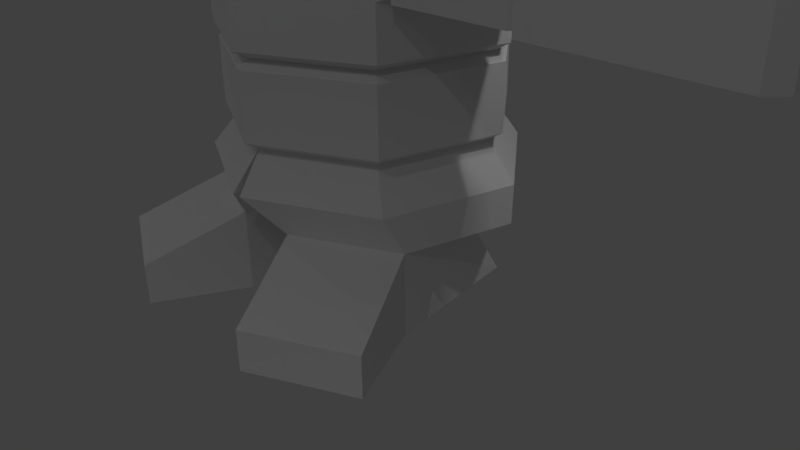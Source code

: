 # Source: Robot3.blend  (saved by Blender 2.77.0; exported with 4.5.12 LTS)
import bpy
from mathutils import Matrix  # noqa: F401  (used for matrix-valued properties, if any)

bpy.ops.wm.read_factory_settings(use_empty=True)
scene = bpy.context.scene
scene.name = 'Scene'

# ---- collections
col_collection_1 = bpy.data.collections.new('Collection 1'); scene.collection.children.link(col_collection_1)

# ---- materials (node trees are filled in below, after node groups)
mat_material = bpy.data.materials.new('Material')
mat_material.alpha_threshold = 0.0
mat_material.use_transparent_shadow = False
mat_material.roughness = 0.5
mat_material.line_color = (0.0, 0.0, 0.0, 1.0)

# ---- material node trees

# ---- world
world_world = bpy.data.worlds.new('World'); scene.world = world_world
world_world.color = (0.05088, 0.05088, 0.05088)
world_world.use_sun_shadow = False
world_world.sun_shadow_jitter_overblur = 0.0
world_world.cycles.sampling_method = 'MANUAL'

# ---- cameras
cam_camera = bpy.data.cameras.new('Camera')
cam_camera.clip_end = 100.0
cam_camera.lens = 35.0
cam_camera.sensor_width = 32.0
cam_camera.sensor_height = 18.0
cam_camera.ortho_scale = 7.314
cam_camera.dof.focus_distance = 0.0
cam_camera.dof.aperture_fstop = 128.0

# ---- lights
light_area_008 = bpy.data.lights.new('Area.008', 'AREA')
light_area_008.transmission_factor = 0.0
light_area_008.energy = 78.54
light_area_008.shadow_buffer_clip_start = 0.5
light_area_008.shadow_soft_size = 0.1
light_area_008.shadow_maximum_resolution = 0.006
light_area_008.use_absolute_resolution = True
light_area_008.size = 0.1
light_area_008.size_y = 0.1
light_area_007 = bpy.data.lights.new('Area.007', 'AREA')
light_area_007.transmission_factor = 0.0
light_area_007.energy = 78.54
light_area_007.shadow_buffer_clip_start = 0.5
light_area_007.shadow_soft_size = 0.1
light_area_007.shadow_maximum_resolution = 0.006
light_area_007.use_absolute_resolution = True
light_area_007.size = 0.1
light_area_007.size_y = 0.1
light_area_006 = bpy.data.lights.new('Area.006', 'AREA')
light_area_006.transmission_factor = 0.0
light_area_006.energy = 78.54
light_area_006.shadow_buffer_clip_start = 0.5
light_area_006.shadow_soft_size = 0.1
light_area_006.shadow_maximum_resolution = 0.006
light_area_006.use_absolute_resolution = True
light_area_006.size = 0.1
light_area_006.size_y = 0.1
light_area_005 = bpy.data.lights.new('Area.005', 'AREA')
light_area_005.transmission_factor = 0.0
light_area_005.energy = 78.54
light_area_005.shadow_buffer_clip_start = 0.5
light_area_005.shadow_soft_size = 0.1
light_area_005.shadow_maximum_resolution = 0.006
light_area_005.use_absolute_resolution = True
light_area_005.size = 0.1
light_area_005.size_y = 0.1
light_area_004 = bpy.data.lights.new('Area.004', 'AREA')
light_area_004.transmission_factor = 0.0
light_area_004.energy = 78.54
light_area_004.shadow_buffer_clip_start = 0.5
light_area_004.shadow_soft_size = 0.1
light_area_004.shadow_maximum_resolution = 0.006
light_area_004.use_absolute_resolution = True
light_area_004.size = 0.1
light_area_004.size_y = 0.1
light_area_003 = bpy.data.lights.new('Area.003', 'AREA')
light_area_003.transmission_factor = 0.0
light_area_003.energy = 78.54
light_area_003.shadow_buffer_clip_start = 0.5
light_area_003.shadow_soft_size = 0.1
light_area_003.shadow_maximum_resolution = 0.006
light_area_003.use_absolute_resolution = True
light_area_003.size = 0.1
light_area_003.size_y = 0.1
light_area_002 = bpy.data.lights.new('Area.002', 'AREA')
light_area_002.transmission_factor = 0.0
light_area_002.energy = 78.54
light_area_002.shadow_buffer_clip_start = 0.5
light_area_002.shadow_soft_size = 0.1
light_area_002.shadow_maximum_resolution = 0.006
light_area_002.use_absolute_resolution = True
light_area_002.size = 0.1
light_area_002.size_y = 0.1
light_area_001 = bpy.data.lights.new('Area.001', 'AREA')
light_area_001.transmission_factor = 0.0
light_area_001.energy = 78.54
light_area_001.shadow_buffer_clip_start = 0.5
light_area_001.shadow_soft_size = 0.1
light_area_001.shadow_maximum_resolution = 0.006
light_area_001.use_absolute_resolution = True
light_area_001.size = 0.1
light_area_001.size_y = 0.1
light_area = bpy.data.lights.new('Area', 'AREA')
light_area.transmission_factor = 0.0
light_area.energy = 78.54
light_area.shadow_buffer_clip_start = 0.5
light_area.shadow_soft_size = 0.1
light_area.shadow_maximum_resolution = 0.006
light_area.use_absolute_resolution = True
light_area.size = 0.1
light_area.size_y = 0.1
light_lamp = bpy.data.lights.new('Lamp', 'POINT')
light_lamp.transmission_factor = 0.0
light_lamp.cutoff_distance = 30.0
light_lamp.energy = 100.0
light_lamp.shadow_buffer_clip_start = 1.001
light_lamp.shadow_soft_size = 0.1
light_lamp.shadow_maximum_resolution = 0.006
light_lamp.use_absolute_resolution = True

# ---- meshes
me_circle = bpy.data.meshes.new('Circle')
me_circle.from_pydata([(0.6339, -1.201, 1.1), (1.387, -0.2113, 1.095), (1.182, 0.6235, 0.7), (0.5, 1.2, 1.1), (0.5, 1.2, 0.7), (0.8976, -1.196, -3.75), (1.616, -0.2955, -3.75), (1.36, 0.828, -3.75), (0.3333, 1.328, -3.75), (0.8, -0.2, 1.9), (1.2, 0.6, 1.1), (1.049, -0.1973, 1.069), (0.8822, 0.4788, 0.7491), (0.3299, 0.9458, 0.7491), (0.3299, 0.9458, 1.073), (0.8969, 0.4598, 1.073), (1.645, -0.3314, -1.58), (0.001408, 0.6668, 1.9), (0.3796, 0.8055, 1.9), (0.8218, 0.6235, 0.07), (0.4539, -0.931, 0.11), (1.0, -1.058, 2.105), (0.3333, 1.328, -4.583), (0.8339, -2.059, 2.298), (1.587, -1.07, 1.708), (0.4691, 0.3741, -0.25), (0.585, -0.1335, -0.25), (0.2603, -0.5406, -0.25), (1.016, -0.2214, 0.1095), (0.7193, 0.5736, -0.05), (0.4691, 0.3741, -0.4167), (0.585, -0.1335, -0.4167), (0.2603, -0.5406, -0.4167), (0.8969, -0.2047, -0.05), (0.3992, -0.8289, -0.05), (1.079, 0.8604, -0.5), (1.345, -0.3071, -0.5), (0.5988, -1.243, -0.5), (3.917, -0.2621, -0.7129), (2.667, -0.325, -0.3342), (3.833, 0.9337, -0.3342), (1.187, 0.9465, -0.5833), (1.48, -0.3378, -0.5833), (0.6586, -1.368, -0.5833), (3.917, -0.2621, -1.53), (3.833, -0.325, -0.3342), (2.667, 0.9337, -0.3342), (1.187, 0.9465, -2.083), (1.48, -0.3378, -2.083), (0.6586, -1.368, -2.083), (3.917, 0.8707, -1.53), (3.917, 0.8707, -0.7129), (3.833, 0.9337, -1.575), (1.068, 0.8518, -2.167), (1.332, -0.304, -2.167), (0.5928, -1.231, -2.167), (3.833, -0.325, -1.575), (3.833, -0.325, -0.6675), (3.833, 0.9337, -0.6675), (1.154, 0.92, -2.25), (1.439, -0.3283, -2.25), (0.6402, -1.329, -2.25), (2.667, 0.9337, -1.575), (2.667, -0.325, -1.575), (2.667, 0.9337, -0.6675), (1.154, 0.92, -2.917), (1.439, -0.3283, -2.917), (0.6402, -1.329, -2.917), (2.667, -0.325, -0.6675), (2.583, -0.2678, -1.534), (2.583, 0.8765, -0.7088), (1.038, 0.828, -3.0), (1.295, -0.2955, -3.0), (0.5762, -1.196, -3.0), (2.583, -0.2678, -0.7088), (2.583, 0.8765, -1.534), (2.5, 0.94, -1.58), (1.187, 0.9465, -0.6583), (0.6586, -1.368, -0.6583), (2.5, -0.3314, -0.663), (2.5, 0.94, -0.663), (2.5, -0.3314, -1.58), (1.48, -0.3378, -0.6583), (1.187, 0.9465, -1.585), (1.355, 0.94, -0.663), (1.645, -0.3314, -0.663), (0.6586, -1.368, -1.585), (1.355, 0.94, -1.58), (1.48, -0.3378, -1.585), (1.549, -0.2736, -1.538), (1.285, 0.8822, -1.538), (1.549, -0.2736, -0.7046), (1.285, 0.8822, -0.7046), (0.3333, -1.196, -3.75), (1.36, 0.828, -4.583), (0.7713, 2.227, -4.166), (1.798, 1.727, -4.166), (1.798, 1.727, -4.583), (0.7713, 2.227, -4.583), (0.05102, 1.615, -3.375), (0.05102, -1.414, -3.375), (1.29, 1.015, -3.375), (1.597, -0.3333, -3.375), (0.7353, -1.414, -3.375), (2.667, -0.325, -0.5842), (3.833, -0.325, -0.5842), (2.667, 0.9337, -0.5842), (3.833, 0.9337, -0.5842), (2.0, 0.9337, -0.5842), (2.0, 0.9337, -0.3342), (2.0, -0.325, -0.3342), (2.0, -0.325, -0.5842), (1.917, 0.8078, -0.5592), (1.917, 0.8078, -0.3592), (1.917, -0.1991, -0.3592), (1.917, -0.1991, -0.5592), (4.003, -0.325, -0.7216), (4.247, -0.325, -0.5301), (4.247, 0.9337, -0.5301), (4.003, 0.9337, -0.7216), (4.067, -0.325, -0.8699), (4.317, -0.325, -0.8699), (4.317, 0.9337, -0.8699), (4.067, 0.9337, -0.8699), (4.067, -0.325, -1.537), (4.317, -0.325, -1.537), (4.317, 0.9337, -1.537), (4.067, 0.9337, -1.537), (4.079, -0.2621, -1.62), (4.304, -0.2621, -1.62), (4.304, 0.8707, -1.62), (4.079, 0.8707, -1.62), (3.833, 1.017, -0.6675), (3.833, 1.017, -1.575), (2.667, 1.017, -1.575), (2.667, 1.017, -0.6675), (3.833, 1.1, -0.6675), (3.833, 1.1, -1.575), (2.667, 1.1, -1.575), (2.667, 1.1, -0.6675), (4.333, 1.017, -0.6675), (4.333, 1.017, -1.575), (4.333, 1.1, -0.6675), (4.333, 1.1, -1.575), (4.375, 0.9753, -0.6675), (4.375, 0.9753, -1.575), (4.458, 0.9753, -0.6675), (4.458, 0.9753, -1.575), (4.375, 0.642, -0.6675), (4.375, 0.642, -1.575), (4.458, 0.642, -0.6675), (4.458, 0.642, -1.575), (3.833, -0.4083, -0.6675), (2.667, -0.4083, -0.6675), (2.667, -0.4083, -1.575), (3.833, -0.4083, -1.575), (3.833, -0.4917, -0.6675), (2.667, -0.4917, -0.6675), (2.667, -0.4917, -1.575), (3.833, -0.4917, -1.575), (4.333, -0.4083, -1.575), (4.333, -0.4083, -0.6675), (4.333, -0.4917, -1.575), (4.333, -0.4917, -0.6675), (4.375, -0.3667, -1.575), (4.375, -0.3667, -0.6675), (4.458, -0.3667, -1.575), (4.458, -0.3667, -0.6675), (4.375, 0.04999, -1.575), (4.375, 0.04999, -0.6675), (4.458, 0.04999, -1.575), (4.458, 0.04999, -0.6675), (2.842, 0.7449, -0.2509), (3.658, 0.7449, -0.2509), (3.658, -0.1362, -0.2509), (2.842, -0.1362, -0.2509), (2.842, 0.7449, 0.3325), (3.658, 0.7449, 0.3325), (3.658, -0.1362, 0.3325), (2.842, -0.1362, 0.3325), (2.842, 0.6615, 0.4158), (3.658, 0.6615, 0.4158), (3.658, -0.05287, 0.4158), (2.842, -0.05287, 0.4158), (4.408, -0.1362, -0.2509), (4.408, 0.7449, -0.2509), (4.408, -0.1362, 0.3325), (4.408, 0.7449, 0.3325), (4.408, -0.05287, 0.4158), (4.408, 0.6615, 0.4158), (4.492, -0.09215, -0.2092), (4.492, 0.7008, -0.2092), (4.492, -0.09215, 0.3158), (4.492, 0.7008, 0.3158), (4.492, -0.01715, 0.3908), (4.492, 0.6258, 0.3908), (4.492, -0.01285, -0.1592), (4.492, 0.6215, -0.1592), (4.492, -0.01285, 0.2608), (4.492, 0.6215, 0.2608), (4.492, 0.04715, 0.3208), (4.492, 0.5615, 0.3208), (4.167, -0.01285, -0.1592), (4.167, 0.6215, -0.1592), (4.167, -0.01285, 0.2608), (4.167, 0.6215, 0.2608), (4.167, 0.04715, 0.3208), (4.167, 0.5615, 0.3208), (4.117, 0.05058, -0.09922), (4.117, 0.5581, -0.09922), (4.117, 0.05058, 0.2368), (4.117, 0.5581, 0.2368), (4.117, 0.09858, 0.2848), (4.117, 0.5101, 0.2848), (0.3333, -0.6834, -4.583), (0.6799, -0.9529, -4.583), (1.115, -0.7216, -4.583), (0.3333, -0.2328, -3.75), (0.05102, -0.2313, -3.375), (1.129, -0.1819, -3.75), (-0.6339, -1.201, 1.1), (-1.387, -0.2113, 1.095), (-1.182, 0.6235, 0.7), (0.0, 1.0, 1.9), (-0.5, 1.2, 1.1), (-0.5, 1.2, 0.7), (-0.8976, -1.196, -3.75), (-1.616, -0.2955, -3.75), (-1.36, 0.828, -3.75), (-0.3333, 1.328, -3.75), (-0.8, -0.2, 1.9), (-1.2, 0.6, 1.1), (0.0, 1.021, 0.07378), (0.0, -0.931, 0.11), (-1.049, -0.1973, 1.069), (-0.8822, 0.4788, 0.7491), (-0.3299, 0.9458, 0.7491), (-0.3299, 0.9458, 1.073), (-0.8969, 0.4598, 1.073), (-1.645, -0.3314, -1.58), (-0.001408, 0.6668, 1.9), (-0.3796, 0.8055, 1.9), (-0.8218, 0.6235, 0.07), (-0.4539, -0.931, 0.11), (-1.0, -1.058, 2.105), (-0.3333, 1.328, -4.583), (-0.8339, -2.059, 2.298), (-1.587, -1.07, 1.708), (-0.4691, 0.3741, -0.25), (-0.585, -0.1335, -0.25), (-0.2603, -0.5406, -0.25), (-1.016, -0.2214, 0.1095), (0.0, -0.8289, -0.05), (-0.7193, 0.5736, -0.05), (0.0, 0.6, -0.25), (-0.4691, 0.3741, -0.4167), (-0.585, -0.1335, -0.4167), (-0.2603, -0.5406, -0.4167), (-0.8969, -0.2047, -0.05), (-0.3992, -0.8289, -0.05), (0.0, 0.92, -0.05), (0.0, 0.6, -0.4167), (-1.079, 0.8604, -0.5), (-1.345, -0.3071, -0.5), (-0.5988, -1.243, -0.5), (-3.917, -0.2621, -0.7129), (-2.667, -0.325, -0.3342), (-3.833, 0.9337, -0.3342), (0.0, 1.38, -0.5), (-1.187, 0.9465, -0.5833), (-1.48, -0.3378, -0.5833), (-0.6586, -1.368, -0.5833), (-3.917, -0.2621, -1.53), (-3.833, -0.325, -0.3342), (-2.667, 0.9337, -0.3342), (0.0, 1.518, -0.5833), (-1.187, 0.9465, -2.083), (-1.48, -0.3378, -2.083), (-0.6586, -1.368, -2.083), (-3.917, 0.8707, -1.53), (-3.917, 0.8707, -0.7129), (-3.833, 0.9337, -1.575), (0.0, 1.518, -2.083), (-1.068, 0.8518, -2.167), (-1.332, -0.304, -2.167), (-0.5928, -1.231, -2.167), (-3.833, -0.325, -1.575), (-3.833, -0.325, -0.6675), (-3.833, 0.9337, -0.6675), (0.0, 1.366, -2.167), (-1.154, 0.92, -2.25), (-1.439, -0.3283, -2.25), (-0.6402, -1.329, -2.25), (-2.667, 0.9337, -1.575), (-2.667, -0.325, -1.575), (-2.667, 0.9337, -0.6675), (0.0, 1.475, -2.25), (-1.154, 0.92, -2.917), (-1.439, -0.3283, -2.917), (-0.6402, -1.329, -2.917), (-2.667, -0.325, -0.6675), (-2.583, -0.2678, -1.534), (-2.583, 0.8765, -0.7088), (0.0, 1.475, -2.917), (-1.038, 0.828, -3.0), (-1.295, -0.2955, -3.0), (-0.5762, -1.196, -3.0), (-2.583, -0.2678, -0.7088), (-2.583, 0.8765, -1.534), (-2.5, 0.94, -1.58), (0.0, 1.328, -3.0), (0.0, 1.518, -0.6583), (-1.187, 0.9465, -0.6583), (-0.6586, -1.368, -0.6583), (-2.5, -0.3314, -0.663), (-2.5, 0.94, -0.663), (-2.5, -0.3314, -1.58), (-1.48, -0.3378, -0.6583), (-1.187, 0.9465, -1.585), (-1.355, 0.94, -0.663), (-1.645, -0.3314, -0.663), (0.0, 1.518, -1.585), (-0.6586, -1.368, -1.585), (-1.355, 0.94, -1.58), (-1.48, -0.3378, -1.585), (-1.549, -0.2736, -1.538), (-1.285, 0.8822, -1.538), (-1.549, -0.2736, -0.7046), (-1.285, 0.8822, -0.7046), (0.0, 1.2, 1.1), (0.0, 1.2, 0.7), (0.0, -1.201, 1.1), (-0.3333, -1.196, -3.75), (0.0, -0.2, 1.9), (0.0, -0.5406, -0.25), (0.0, -0.5406, -0.4167), (0.0, -1.243, -0.5), (0.0, -1.368, -0.5833), (0.0, -1.368, -2.083), (0.0, -1.231, -2.167), (0.0, -1.329, -2.25), (0.0, -1.329, -2.917), (0.0, -1.196, -3.0), (0.0, -1.368, -0.6583), (0.0, -1.368, -1.585), (-1.36, 0.828, -4.583), (-0.7713, 2.227, -4.166), (-1.798, 1.727, -4.166), (-1.798, 1.727, -4.583), (-0.7713, 2.227, -4.583), (-0.05102, 1.615, -3.375), (-0.05102, -1.414, -3.375), (-1.29, 1.015, -3.375), (-1.597, -0.3333, -3.375), (-0.7353, -1.414, -3.375), (-2.667, -0.325, -0.5842), (-3.833, -0.325, -0.5842), (-2.667, 0.9337, -0.5842), (-3.833, 0.9337, -0.5842), (-2.0, 0.9337, -0.5842), (-2.0, 0.9337, -0.3342), (-2.0, -0.325, -0.3342), (-2.0, -0.325, -0.5842), (-1.917, 0.8078, -0.5592), (-1.917, 0.8078, -0.3592), (-1.917, -0.1991, -0.3592), (-1.917, -0.1991, -0.5592), (-4.003, -0.325, -0.7216), (-4.247, -0.325, -0.5301), (-4.247, 0.9337, -0.5301), (-4.003, 0.9337, -0.7216), (-4.067, -0.325, -0.8699), (-4.317, -0.325, -0.8699), (-4.317, 0.9337, -0.8699), (-4.067, 0.9337, -0.8699), (-4.067, -0.325, -1.537), (-4.317, -0.325, -1.537), (-4.317, 0.9337, -1.537), (-4.067, 0.9337, -1.537), (-4.079, -0.2621, -1.62), (-4.304, -0.2621, -1.62), (-4.304, 0.8707, -1.62), (-4.079, 0.8707, -1.62), (-3.833, 1.017, -0.6675), (-3.833, 1.017, -1.575), (-2.667, 1.017, -1.575), (-2.667, 1.017, -0.6675), (-3.833, 1.1, -0.6675), (-3.833, 1.1, -1.575), (-2.667, 1.1, -1.575), (-2.667, 1.1, -0.6675), (-4.333, 1.017, -0.6675), (-4.333, 1.017, -1.575), (-4.333, 1.1, -0.6675), (-4.333, 1.1, -1.575), (-4.375, 0.9753, -0.6675), (-4.375, 0.9753, -1.575), (-4.458, 0.9753, -0.6675), (-4.458, 0.9753, -1.575), (-4.375, 0.642, -0.6675), (-4.375, 0.642, -1.575), (-4.458, 0.642, -0.6675), (-4.458, 0.642, -1.575), (-3.833, -0.4083, -0.6675), (-2.667, -0.4083, -0.6675), (-2.667, -0.4083, -1.575), (-3.833, -0.4083, -1.575), (-3.833, -0.4917, -0.6675), (-2.667, -0.4917, -0.6675), (-2.667, -0.4917, -1.575), (-3.833, -0.4917, -1.575), (-4.333, -0.4083, -1.575), (-4.333, -0.4083, -0.6675), (-4.333, -0.4917, -1.575), (-4.333, -0.4917, -0.6675), (-4.375, -0.3667, -1.575), (-4.375, -0.3667, -0.6675), (-4.458, -0.3667, -1.575), (-4.458, -0.3667, -0.6675), (-4.375, 0.04999, -1.575), (-4.375, 0.04999, -0.6675), (-4.458, 0.04999, -1.575), (-4.458, 0.04999, -0.6675), (-2.842, 0.7449, -0.2509), (-3.658, 0.7449, -0.2509), (-3.658, -0.1362, -0.2509), (-2.842, -0.1362, -0.2509), (-2.842, 0.7449, 0.3325), (-3.658, 0.7449, 0.3325), (-3.658, -0.1362, 0.3325), (-2.842, -0.1362, 0.3325), (-2.842, 0.6615, 0.4158), (-3.658, 0.6615, 0.4158), (-3.658, -0.05287, 0.4158), (-2.842, -0.05287, 0.4158), (-4.408, -0.1362, -0.2509), (-4.408, 0.7449, -0.2509), (-4.408, -0.1362, 0.3325), (-4.408, 0.7449, 0.3325), (-4.408, -0.05287, 0.4158), (-4.408, 0.6615, 0.4158), (-4.492, -0.09215, -0.2092), (-4.492, 0.7008, -0.2092), (-4.492, -0.09215, 0.3158), (-4.492, 0.7008, 0.3158), (-4.492, -0.01715, 0.3908), (-4.492, 0.6258, 0.3908), (-4.492, -0.01285, -0.1592), (-4.492, 0.6215, -0.1592), (-4.492, -0.01285, 0.2608), (-4.492, 0.6215, 0.2608), (-4.492, 0.04715, 0.3208), (-4.492, 0.5615, 0.3208), (-4.167, -0.01285, -0.1592), (-4.167, 0.6215, -0.1592), (-4.167, -0.01285, 0.2608), (-4.167, 0.6215, 0.2608), (-4.167, 0.04715, 0.3208), (-4.167, 0.5615, 0.3208), (-4.117, 0.05058, -0.09922), (-4.117, 0.5581, -0.09922), (-4.117, 0.05058, 0.2368), (-4.117, 0.5581, 0.2368), (-4.117, 0.09858, 0.2848), (-4.117, 0.5101, 0.2848), (-0.3333, -0.6834, -4.583), (-0.6799, -0.9529, -4.583), (-1.115, -0.7216, -4.583), (-0.3333, -0.2328, -3.75), (0.0, -0.241, -3.0), (-0.05102, -0.2313, -3.375), (-1.129, -0.1819, -3.75)], [], [(7, 219, 216, 94), (103, 100, 93, 5), (232, 19, 29, 260), (4, 232, 330), (3, 4, 330, 329), (1, 11, 15, 10), (4, 13, 12, 2), (3, 18, 9, 10), (10, 9, 1), (29, 33, 26, 25), (33, 34, 27, 26), (12, 13, 14, 15), (11, 12, 15), (2, 12, 11, 1), (3, 14, 13, 4), (10, 15, 14, 3), (18, 3, 223), (89, 90, 87, 16), (9, 21, 24, 1), (1, 24, 23, 0), (0, 23, 21, 9), (18, 17, 9), (23, 24, 21), (25, 26, 31, 30), (26, 27, 32, 31), (254, 25, 30, 261), (260, 29, 25, 254), (1, 28, 19, 2), (261, 30, 35, 268), (30, 31, 36, 35), (19, 28, 33, 29), (35, 36, 42, 41), (36, 37, 43, 42), (1, 0, 20, 28), (7, 6, 219), (20, 233, 252, 34), (31, 32, 37, 36), (88, 86, 49, 48), (57, 56, 44, 38), (75, 70, 64, 62), (321, 83, 47, 282), (45, 105, 116, 117), (4, 2, 19, 232), (268, 35, 41, 275), (51, 38, 44, 50), (282, 47, 53, 289), (52, 58, 51, 50), (63, 62, 52, 56), (47, 48, 54, 53), (83, 88, 48, 47), (58, 57, 38, 51), (40, 46, 172, 173), (53, 54, 60, 59), (54, 55, 61, 60), (56, 52, 50, 44), (74, 69, 63, 68), (104, 105, 45, 39), (48, 49, 55, 54), (64, 58, 132, 135), (22, 94, 216, 215), (296, 59, 65, 303), (87, 76, 81, 16), (57, 68, 153, 152), (107, 106, 46, 40), (289, 53, 59, 296), (303, 65, 71, 310), (70, 74, 68, 64), (76, 80, 70, 75), (65, 66, 72, 71), (66, 67, 73, 72), (60, 61, 67, 66), (59, 60, 66, 65), (81, 76, 75, 69), (101, 102, 6, 7), (85, 16, 81, 79), (102, 103, 5, 6), (84, 85, 79, 80), (79, 81, 69, 74), (80, 79, 74, 70), (28, 20, 34, 33), (41, 42, 82, 77), (22, 8, 95, 98), (275, 41, 77, 311), (46, 106, 108, 109), (99, 101, 7, 8), (42, 43, 78, 82), (91, 89, 16, 85), (92, 91, 85, 84), (69, 75, 62, 63), (311, 77, 83, 321), (90, 92, 84, 87), (87, 84, 80, 76), (82, 78, 86, 88), (77, 82, 91, 92), (83, 77, 92, 90), (82, 88, 89, 91), (88, 83, 90, 89), (78, 343, 344, 86), (329, 223, 3), (43, 337, 343, 78), (67, 341, 342, 73), (55, 339, 340, 61), (61, 340, 341, 67), (49, 338, 339, 55), (37, 336, 337, 43), (86, 344, 338, 49), (27, 334, 335, 32), (32, 335, 336, 37), (34, 252, 334, 27), (0, 9, 333, 331), (20, 0, 331, 233), (17, 333, 9), (223, 17, 18), (100, 218, 217, 93), (22, 215, 214), (217, 215, 216, 219), (95, 96, 97, 98), (8, 7, 96, 95), (94, 22, 98, 97), (7, 94, 97, 96), (342, 469, 218, 100), (310, 71, 101, 99), (72, 73, 103, 102), (71, 72, 102, 101), (73, 342, 100, 103), (64, 68, 104, 106), (58, 64, 106, 107), (68, 57, 105, 104), (57, 58, 107, 105), (111, 110, 114, 115), (106, 104, 111, 108), (104, 39, 110, 111), (39, 46, 109, 110), (112, 115, 114, 113), (109, 108, 112, 113), (108, 111, 115, 112), (110, 109, 113, 114), (119, 118, 122, 123), (40, 45, 117, 118), (105, 107, 119, 116), (107, 40, 118, 119), (123, 122, 126, 127), (117, 116, 120, 121), (116, 119, 123, 120), (118, 117, 121, 122), (124, 127, 131, 128), (121, 120, 124, 125), (120, 123, 127, 124), (122, 121, 125, 126), (128, 131, 130, 129), (126, 125, 129, 130), (127, 126, 130, 131), (125, 124, 128, 129), (132, 133, 141, 140), (52, 62, 134, 133), (62, 64, 135, 134), (58, 52, 133, 132), (138, 139, 136, 137), (134, 135, 139, 138), (133, 134, 138, 137), (135, 132, 136, 139), (141, 143, 147, 145), (133, 137, 143, 141), (137, 136, 142, 143), (136, 132, 140, 142), (146, 144, 148, 150), (140, 141, 145, 144), (142, 140, 144, 146), (143, 142, 146, 147), (148, 149, 151, 150), (147, 146, 150, 151), (145, 147, 151, 149), (144, 145, 149, 148), (155, 152, 161, 160), (68, 63, 154, 153), (63, 56, 155, 154), (56, 57, 152, 155), (157, 158, 159, 156), (152, 153, 157, 156), (153, 154, 158, 157), (154, 155, 159, 158), (161, 163, 167, 165), (159, 155, 160, 162), (152, 156, 163, 161), (156, 159, 162, 163), (165, 167, 171, 169), (160, 161, 165, 164), (162, 160, 164, 166), (163, 162, 166, 167), (168, 169, 171, 170), (164, 165, 169, 168), (166, 164, 168, 170), (167, 166, 170, 171), (175, 174, 178, 179), (39, 45, 174, 175), (45, 40, 173, 174), (46, 39, 175, 172), (177, 176, 180, 181), (173, 172, 176, 177), (172, 175, 179, 176), (173, 177, 187, 185), (180, 183, 182, 181), (176, 179, 183, 180), (181, 182, 188, 189), (179, 178, 182, 183), (189, 188, 194, 195), (188, 186, 192, 194), (182, 178, 186, 188), (174, 173, 185, 184), (178, 174, 184, 186), (177, 181, 189, 187), (191, 193, 199, 197), (193, 195, 201, 199), (186, 184, 190, 192), (184, 185, 191, 190), (187, 189, 195, 193), (185, 187, 193, 191), (198, 196, 202, 204), (201, 200, 206, 207), (194, 192, 198, 200), (195, 194, 200, 201), (192, 190, 196, 198), (190, 191, 197, 196), (206, 204, 210, 212), (203, 205, 211, 209), (196, 197, 203, 202), (199, 201, 207, 205), (197, 199, 205, 203), (200, 198, 204, 206), (208, 209, 211, 210), (210, 211, 213, 212), (207, 206, 212, 213), (204, 202, 208, 210), (202, 203, 209, 208), (205, 207, 213, 211), (214, 217, 8, 22), (217, 218, 99, 8), (5, 93, 217, 219), (218, 469, 310, 99), (219, 6, 5), (215, 217, 214), (228, 345, 467, 471), (354, 226, 332, 351), (232, 260, 253, 242), (225, 330, 232), (224, 329, 330, 225), (221, 231, 238, 234), (225, 222, 235, 236), (224, 231, 230, 241), (231, 221, 230), (253, 248, 249, 258), (258, 249, 250, 259), (235, 238, 237, 236), (234, 238, 235), (222, 221, 234, 235), (224, 225, 236, 237), (231, 224, 237, 238), (241, 223, 224), (325, 239, 323, 326), (230, 221, 247, 244), (221, 220, 246, 247), (220, 230, 244, 246), (241, 230, 240), (246, 244, 247), (248, 255, 256, 249), (249, 256, 257, 250), (254, 261, 255, 248), (260, 254, 248, 253), (221, 222, 242, 251), (261, 268, 262, 255), (255, 262, 263, 256), (242, 253, 258, 251), (262, 269, 270, 263), (263, 270, 271, 264), (221, 251, 243, 220), (228, 471, 227), (243, 259, 252, 233), (256, 263, 264, 257), (324, 277, 278, 322), (287, 265, 272, 286), (308, 293, 295, 302), (321, 282, 276, 318), (273, 368, 367, 356), (225, 232, 242, 222), (268, 275, 269, 262), (280, 279, 272, 265), (282, 289, 283, 276), (281, 279, 280, 288), (294, 286, 281, 293), (276, 283, 284, 277), (318, 276, 277, 324), (288, 280, 265, 287), (267, 424, 423, 274), (283, 290, 291, 284), (284, 291, 292, 285), (286, 272, 279, 281), (307, 300, 294, 301), (355, 266, 273, 356), (277, 284, 285, 278), (295, 386, 383, 288), (245, 466, 467, 345), (296, 303, 297, 290), (323, 239, 316, 309), (287, 403, 404, 300), (358, 267, 274, 357), (289, 296, 290, 283), (303, 310, 304, 297), (302, 295, 300, 307), (309, 308, 302, 315), (297, 304, 305, 298), (298, 305, 306, 299), (291, 298, 299, 292), (290, 297, 298, 291), (316, 301, 308, 309), (352, 228, 227, 353), (320, 314, 316, 239), (353, 227, 226, 354), (319, 315, 314, 320), (314, 307, 301, 316), (315, 302, 307, 314), (251, 258, 259, 243), (269, 312, 317, 270), (245, 349, 346, 229), (275, 311, 312, 269), (274, 360, 359, 357), (350, 229, 228, 352), (270, 317, 313, 271), (327, 320, 239, 325), (328, 319, 320, 327), (301, 294, 293, 308), (311, 321, 318, 312), (326, 323, 319, 328), (323, 309, 315, 319), (317, 324, 322, 313), (312, 328, 327, 317), (318, 326, 328, 312), (317, 327, 325, 324), (324, 325, 326, 318), (313, 322, 344, 343), (329, 224, 223), (271, 313, 343, 337), (299, 306, 342, 341), (285, 292, 340, 339), (292, 299, 341, 340), (278, 285, 339, 338), (264, 271, 337, 336), (322, 278, 338, 344), (250, 257, 335, 334), (257, 264, 336, 335), (259, 250, 334, 252), (220, 331, 333, 230), (243, 233, 331, 220), (240, 230, 333), (223, 241, 240), (351, 332, 468, 470), (245, 465, 466), (468, 471, 467, 466), (346, 349, 348, 347), (229, 346, 347, 228), (345, 348, 349, 245), (228, 347, 348, 345), (342, 351, 470, 469), (310, 350, 352, 304), (305, 353, 354, 306), (304, 352, 353, 305), (306, 354, 351, 342), (295, 357, 355, 300), (288, 358, 357, 295), (300, 355, 356, 287), (287, 356, 358, 288), (362, 366, 365, 361), (357, 359, 362, 355), (355, 362, 361, 266), (266, 361, 360, 274), (363, 364, 365, 366), (360, 364, 363, 359), (359, 363, 366, 362), (361, 365, 364, 360), (370, 374, 373, 369), (267, 369, 368, 273), (356, 367, 370, 358), (358, 370, 369, 267), (374, 378, 377, 373), (368, 372, 371, 367), (367, 371, 374, 370), (369, 373, 372, 368), (375, 379, 382, 378), (372, 376, 375, 371), (371, 375, 378, 374), (373, 377, 376, 372), (379, 380, 381, 382), (377, 381, 380, 376), (378, 382, 381, 377), (376, 380, 379, 375), (383, 391, 392, 384), (281, 384, 385, 293), (293, 385, 386, 295), (288, 383, 384, 281), (389, 388, 387, 390), (385, 389, 390, 386), (384, 388, 389, 385), (386, 390, 387, 383), (392, 396, 398, 394), (384, 392, 394, 388), (388, 394, 393, 387), (387, 393, 391, 383), (397, 401, 399, 395), (391, 395, 396, 392), (393, 397, 395, 391), (394, 398, 397, 393), (399, 401, 402, 400), (398, 402, 401, 397), (396, 400, 402, 398), (395, 399, 400, 396), (406, 411, 412, 403), (300, 404, 405, 294), (294, 405, 406, 286), (286, 406, 403, 287), (408, 407, 410, 409), (403, 407, 408, 404), (404, 408, 409, 405), (405, 409, 410, 406), (412, 416, 418, 414), (410, 413, 411, 406), (403, 412, 414, 407), (407, 414, 413, 410), (416, 420, 422, 418), (411, 415, 416, 412), (413, 417, 415, 411), (414, 418, 417, 413), (419, 421, 422, 420), (415, 419, 420, 416), (417, 421, 419, 415), (418, 422, 421, 417), (426, 430, 429, 425), (266, 426, 425, 273), (273, 425, 424, 267), (274, 423, 426, 266), (428, 432, 431, 427), (424, 428, 427, 423), (423, 427, 430, 426), (424, 436, 438, 428), (431, 432, 433, 434), (427, 431, 434, 430), (432, 440, 439, 433), (430, 434, 433, 429), (440, 446, 445, 439), (439, 445, 443, 437), (433, 439, 437, 429), (425, 435, 436, 424), (429, 437, 435, 425), (428, 438, 440, 432), (442, 448, 450, 444), (444, 450, 452, 446), (437, 443, 441, 435), (435, 441, 442, 436), (438, 444, 446, 440), (436, 442, 444, 438), (449, 455, 453, 447), (452, 458, 457, 451), (445, 451, 449, 443), (446, 452, 451, 445), (443, 449, 447, 441), (441, 447, 448, 442), (457, 463, 461, 455), (454, 460, 462, 456), (447, 453, 454, 448), (450, 456, 458, 452), (448, 454, 456, 450), (451, 457, 455, 449), (459, 461, 462, 460), (461, 463, 464, 462), (458, 464, 463, 457), (455, 461, 459, 453), (453, 459, 460, 454), (456, 462, 464, 458), (465, 245, 229, 468), (468, 229, 350, 470), (226, 471, 468, 332), (470, 350, 310, 469), (471, 226, 227), (466, 465, 468)])
_uv = me_circle.uv_layers.new(name='UVMap')
_uv.uv.foreach_set('vector', [0.6453, 0.9834, 0.6452, 0.9834, 0.6452, 0.9834, 0.6452, 0.9834, 0.2598, 0.9884, 0.2597, 0.9883, 0.2598, 0.9883, 0.2598, 0.9884, 0.2603, 0.9901, 0.26, 0.99, 0.2601, 0.99, 0.2603, 0.99, 0.2601, 0.9902, 0.2603, 0.9901, 0.2603, 0.9903, 0.2601, 0.9903, 0.2601, 0.9902, 0.2603, 0.9903, 0.2602, 0.9904, 0.503, 0.888, 0.503, 0.888, 0.5031, 0.888, 0.5031, 0.888, 0.5033, 0.888, 0.5032, 0.888, 0.5031, 0.888, 0.5031, 0.8879, 0.2601, 0.9903, 0.26, 0.9905, 0.2598, 0.9904, 0.26, 0.9903, 0.26, 0.9903, 0.2598, 0.9904, 0.2598, 0.9903, 0.2601, 0.99, 0.2598, 0.99, 0.2598, 0.9898, 0.2601, 0.9898, 0.2598, 0.99, 0.2596, 0.99, 0.2595, 0.9898, 0.2598, 0.9898, 0.5135, 0.9127, 0.5137, 0.9127, 0.5136, 0.9128, 0.5135, 0.9127, 0.5134, 0.9127, 0.5135, 0.9127, 0.5135, 0.9127, 0.5031, 0.8879, 0.5031, 0.888, 0.503, 0.888, 0.503, 0.888, 0.5033, 0.8881, 0.5032, 0.888, 0.5032, 0.888, 0.5033, 0.888, 0.5031, 0.888, 0.5031, 0.888, 0.5032, 0.888, 0.5033, 0.8881, 0.26, 0.9905, 0.2601, 0.9903, 0.2601, 0.9906, 0.4542, 0.8591, 0.4543, 0.8591, 0.4543, 0.8591, 0.4542, 0.8591, 0.2598, 0.9904, 0.2597, 0.9904, 0.2598, 0.9904, 0.2598, 0.9903, 0.2598, 0.9903, 0.2598, 0.9904, 0.2597, 0.9906, 0.2597, 0.9904, 0.2597, 0.9904, 0.2597, 0.9906, 0.2597, 0.9904, 0.2598, 0.9904, 0.26, 0.9905, 0.26, 0.9906, 0.2598, 0.9904, 0.2597, 0.9906, 0.2598, 0.9904, 0.2597, 0.9904, 0.2601, 0.9898, 0.2598, 0.9898, 0.2598, 0.9897, 0.2601, 0.9897, 0.2598, 0.9898, 0.2595, 0.9898, 0.2595, 0.9897, 0.2598, 0.9897, 0.2603, 0.9898, 0.2601, 0.9898, 0.2601, 0.9897, 0.2603, 0.9898, 0.2603, 0.99, 0.2601, 0.99, 0.2601, 0.9898, 0.2603, 0.9898, 0.2598, 0.9903, 0.2598, 0.99, 0.26, 0.99, 0.26, 0.9902, 0.2603, 0.9898, 0.2601, 0.9897, 0.2601, 0.9894, 0.2605, 0.9895, 0.2601, 0.9897, 0.2598, 0.9897, 0.2598, 0.9894, 0.2601, 0.9894, 0.26, 0.99, 0.2598, 0.99, 0.2598, 0.99, 0.2601, 0.99, 0.4543, 0.8606, 0.4542, 0.8606, 0.4542, 0.8605, 0.4543, 0.8605, 0.4542, 0.8606, 0.454, 0.8606, 0.454, 0.8605, 0.4542, 0.8605, 0.2598, 0.9903, 0.2597, 0.9904, 0.2596, 0.9901, 0.2598, 0.99, 0.26, 0.9883, 0.2599, 0.9884, 0.2599, 0.9884, 0.2596, 0.9901, 0.2594, 0.9901, 0.2594, 0.99, 0.2596, 0.99, 0.2598, 0.9897, 0.2595, 0.9897, 0.2594, 0.9894, 0.2598, 0.9894, 0.2599, 0.989, 0.2595, 0.9889, 0.2595, 0.9888, 0.2599, 0.9888, 0.26, 0.9891, 0.26, 0.9891, 0.26, 0.9891, 0.26, 0.9891, 0.4534, 0.8612, 0.4534, 0.8613, 0.4534, 0.8613, 0.4534, 0.8613, 0.2606, 0.9889, 0.2601, 0.989, 0.2601, 0.9888, 0.2605, 0.9887, 0.4511, 0.8604, 0.4511, 0.8604, 0.4511, 0.8604, 0.4511, 0.8604, 0.2601, 0.9902, 0.26, 0.9902, 0.26, 0.99, 0.2603, 0.9901, 0.4545, 0.8606, 0.4543, 0.8606, 0.4543, 0.8605, 0.4545, 0.8606, 0.26, 0.9891, 0.26, 0.9891, 0.26, 0.9891, 0.26, 0.9891, 0.4561, 0.8604, 0.4559, 0.8604, 0.4559, 0.8604, 0.456, 0.8603, 0.26, 0.9891, 0.26, 0.9891, 0.26, 0.9891, 0.26, 0.9891, 0.26, 0.9891, 0.26, 0.9891, 0.26, 0.9891, 0.26, 0.9891, 0.4559, 0.8604, 0.4558, 0.8604, 0.4558, 0.8604, 0.4559, 0.8604, 0.2601, 0.989, 0.2599, 0.989, 0.2599, 0.9888, 0.2601, 0.9888, 0.26, 0.9891, 0.26, 0.9891, 0.26, 0.9891, 0.26, 0.9891, 0.4511, 0.8604, 0.4511, 0.8604, 0.4511, 0.8604, 0.4511, 0.8604, 0.4559, 0.8604, 0.4558, 0.8604, 0.4558, 0.8604, 0.4559, 0.8604, 0.4558, 0.8604, 0.4556, 0.8604, 0.4556, 0.8603, 0.4558, 0.8604, 0.26, 0.9891, 0.26, 0.9891, 0.26, 0.9891, 0.26, 0.9891, 0.4534, 0.8613, 0.4534, 0.8612, 0.4534, 0.8612, 0.4534, 0.8613, 0.4511, 0.8604, 0.4511, 0.8604, 0.4511, 0.8604, 0.4511, 0.8604, 0.4558, 0.8604, 0.4556, 0.8604, 0.4556, 0.8604, 0.4558, 0.8604, 0.26, 0.9891, 0.26, 0.9891, 0.26, 0.9891, 0.26, 0.9891, 0.6453, 0.9834, 0.6452, 0.9834, 0.6452, 0.9834, 0.6452, 0.9834, 0.2604, 0.9885, 0.2601, 0.9887, 0.2601, 0.9885, 0.2603, 0.9884, 0.26, 0.9891, 0.26, 0.9891, 0.2599, 0.9891, 0.2599, 0.9891, 0.26, 0.9891, 0.26, 0.9891, 0.26, 0.9891, 0.26, 0.9891, 0.4511, 0.8604, 0.4511, 0.8604, 0.4511, 0.8604, 0.4511, 0.8604, 0.456, 0.8603, 0.4559, 0.8604, 0.4559, 0.8604, 0.456, 0.8603, 0.456, 0.8602, 0.4559, 0.8603, 0.4559, 0.8603, 0.4559, 0.8602, 0.4534, 0.8613, 0.4534, 0.8613, 0.4534, 0.8613, 0.4534, 0.8613, 0.4534, 0.8612, 0.4534, 0.8613, 0.4534, 0.8613, 0.4534, 0.8612, 0.4559, 0.8603, 0.4558, 0.8603, 0.4558, 0.8603, 0.4559, 0.8603, 0.4558, 0.8603, 0.4557, 0.8603, 0.4557, 0.8603, 0.4558, 0.8603, 0.2599, 0.9887, 0.2596, 0.9886, 0.2597, 0.9885, 0.2599, 0.9886, 0.2601, 0.9887, 0.2599, 0.9887, 0.2599, 0.9886, 0.2601, 0.9885, 0.4534, 0.8612, 0.4534, 0.8612, 0.4534, 0.8612, 0.4534, 0.8612, 0.26, 0.9884, 0.2599, 0.9885, 0.2599, 0.9884, 0.26, 0.9883, 0.2599, 0.9892, 0.2599, 0.9891, 0.2599, 0.9891, 0.2599, 0.9892, 0.2599, 0.9885, 0.2598, 0.9884, 0.2598, 0.9884, 0.2599, 0.9884, 0.26, 0.9892, 0.2599, 0.9892, 0.2599, 0.9892, 0.26, 0.9891, 0.4534, 0.8613, 0.4534, 0.8612, 0.4534, 0.8612, 0.4534, 0.8613, 0.4534, 0.8613, 0.4534, 0.8613, 0.4534, 0.8613, 0.4534, 0.8613, 0.2598, 0.99, 0.2596, 0.9901, 0.2596, 0.99, 0.2598, 0.99, 0.4543, 0.8605, 0.4542, 0.8605, 0.4542, 0.8605, 0.4543, 0.8605, 0.6453, 0.9834, 0.6453, 0.9834, 0.6453, 0.9834, 0.6453, 0.9833, 0.4545, 0.8606, 0.4543, 0.8605, 0.4543, 0.8605, 0.4545, 0.8605, 0.4511, 0.8604, 0.4511, 0.8604, 0.4511, 0.8604, 0.4511, 0.8604, 0.2601, 0.9883, 0.26, 0.9884, 0.26, 0.9883, 0.26, 0.9883, 0.4542, 0.8605, 0.454, 0.8605, 0.454, 0.8605, 0.4542, 0.8605, 0.4541, 0.8593, 0.4542, 0.8591, 0.4542, 0.8591, 0.4542, 0.8593, 0.4543, 0.8593, 0.4541, 0.8593, 0.4542, 0.8593, 0.4543, 0.8593, 0.4534, 0.8612, 0.4534, 0.8612, 0.4534, 0.8613, 0.4534, 0.8612, 0.2606, 0.9893, 0.2601, 0.9893, 0.2601, 0.989, 0.2606, 0.9889, 0.4543, 0.8591, 0.4543, 0.8593, 0.4543, 0.8593, 0.4543, 0.8591, 0.26, 0.9891, 0.26, 0.9892, 0.26, 0.9891, 0.26, 0.9891, 0.2598, 0.9893, 0.2594, 0.9893, 0.2595, 0.9889, 0.2599, 0.989, 0.4544, 0.8594, 0.4541, 0.8594, 0.4541, 0.8593, 0.4543, 0.8593, 0.4544, 0.8591, 0.4544, 0.8594, 0.4543, 0.8593, 0.4543, 0.8591, 0.4541, 0.8594, 0.4541, 0.8591, 0.4542, 0.8591, 0.4541, 0.8593, 0.4541, 0.8591, 0.4544, 0.8591, 0.4543, 0.8591, 0.4542, 0.8591, 0.2594, 0.9893, 0.2592, 0.9893, 0.2592, 0.9889, 0.2595, 0.9889, 0.2602, 0.9904, 0.2601, 0.9906, 0.2601, 0.9903, 0.454, 0.8605, 0.4539, 0.8606, 0.4539, 0.8605, 0.454, 0.8605, 0.4557, 0.8603, 0.4557, 0.8602, 0.4557, 0.8602, 0.4557, 0.8603, 0.4556, 0.8604, 0.4555, 0.8603, 0.4556, 0.8603, 0.4556, 0.8603, 0.2596, 0.9886, 0.2594, 0.9885, 0.2596, 0.9883, 0.2597, 0.9885, 0.4556, 0.8604, 0.4555, 0.8604, 0.4555, 0.8603, 0.4556, 0.8604, 0.454, 0.8606, 0.4539, 0.8606, 0.4539, 0.8606, 0.454, 0.8605, 0.2595, 0.9889, 0.2592, 0.9889, 0.2593, 0.9887, 0.2595, 0.9888, 0.2595, 0.9898, 0.2594, 0.9898, 0.2594, 0.9897, 0.2595, 0.9897, 0.2595, 0.9897, 0.2594, 0.9897, 0.2592, 0.9895, 0.2594, 0.9894, 0.2596, 0.99, 0.2594, 0.99, 0.2594, 0.9898, 0.2595, 0.9898, 0.2597, 0.9904, 0.2598, 0.9904, 0.2598, 0.9906, 0.2596, 0.9904, 0.2596, 0.9901, 0.2597, 0.9904, 0.2596, 0.9904, 0.2594, 0.9901, 0.26, 0.9906, 0.2598, 0.9906, 0.2598, 0.9904, 0.2601, 0.9906, 0.26, 0.9906, 0.26, 0.9905, 0.2597, 0.9883, 0.2599, 0.9882, 0.2599, 0.9883, 0.2598, 0.9883, 0.6453, 0.9834, 0.6452, 0.9834, 0.6452, 0.9834, 0.6452, 0.9834, 0.6452, 0.9834, 0.6452, 0.9834, 0.6452, 0.9834, 0.6453, 0.9834, 0.6453, 0.9833, 0.6453, 0.9833, 0.6453, 0.9833, 0.6453, 0.9834, 0.6453, 0.9834, 0.6453, 0.9833, 0.6453, 0.9834, 0.6452, 0.9834, 0.6453, 0.9834, 0.6453, 0.9833, 0.6453, 0.9833, 0.6453, 0.9834, 0.6452, 0.9834, 0.6453, 0.9833, 0.6453, 0.9833, 0.2597, 0.9883, 0.2599, 0.9882, 0.2599, 0.9882, 0.2597, 0.9883, 0.2602, 0.9883, 0.2601, 0.9885, 0.26, 0.9884, 0.2601, 0.9883, 0.2599, 0.9885, 0.2597, 0.9884, 0.2598, 0.9884, 0.2599, 0.9885, 0.2601, 0.9885, 0.2599, 0.9885, 0.2599, 0.9885, 0.26, 0.9884, 0.2597, 0.9884, 0.2597, 0.9883, 0.2597, 0.9883, 0.2598, 0.9884, 0.26, 0.9891, 0.26, 0.9891, 0.26, 0.9891, 0.26, 0.9891, 0.4469, 0.8645, 0.4469, 0.8646, 0.4469, 0.8646, 0.4469, 0.8645, 0.26, 0.9891, 0.26, 0.9891, 0.26, 0.9891, 0.26, 0.9891, 0.26, 0.9891, 0.26, 0.9891, 0.26, 0.9891, 0.26, 0.9891, 0.4511, 0.8604, 0.4511, 0.8604, 0.4511, 0.8604, 0.4511, 0.8604, 0.4469, 0.8646, 0.4468, 0.8646, 0.4468, 0.8646, 0.4469, 0.8646, 0.4511, 0.8604, 0.4511, 0.8604, 0.4511, 0.8604, 0.4511, 0.8604, 0.4511, 0.8604, 0.4511, 0.8604, 0.4511, 0.8604, 0.4511, 0.8604, 0.4511, 0.8604, 0.4511, 0.8604, 0.4511, 0.8604, 0.4511, 0.8604, 0.4511, 0.8604, 0.4511, 0.8604, 0.4511, 0.8604, 0.4511, 0.8604, 0.4469, 0.8646, 0.4468, 0.8646, 0.4468, 0.8646, 0.4469, 0.8646, 0.4511, 0.8604, 0.4511, 0.8604, 0.4511, 0.8604, 0.4511, 0.8604, 0.4501, 0.8645, 0.4501, 0.8645, 0.4501, 0.8645, 0.4501, 0.8645, 0.4511, 0.8604, 0.4511, 0.8604, 0.4511, 0.8604, 0.4511, 0.8604, 0.4501, 0.8645, 0.4501, 0.8645, 0.4501, 0.8645, 0.4501, 0.8645, 0.4511, 0.8604, 0.4511, 0.8604, 0.4511, 0.8604, 0.4511, 0.8604, 0.4511, 0.8604, 0.4511, 0.8604, 0.4511, 0.8604, 0.4511, 0.8604, 0.4511, 0.8604, 0.4511, 0.8604, 0.4511, 0.8604, 0.4511, 0.8604, 0.26, 0.9891, 0.26, 0.9891, 0.26, 0.9891, 0.26, 0.9891, 0.4511, 0.8604, 0.4511, 0.8604, 0.4511, 0.8604, 0.4511, 0.8604, 0.4511, 0.8604, 0.4511, 0.8604, 0.4511, 0.8604, 0.4511, 0.8604, 0.4511, 0.8604, 0.4511, 0.8604, 0.4511, 0.8604, 0.4511, 0.8604, 0.4511, 0.8604, 0.4511, 0.8604, 0.4511, 0.8604, 0.4511, 0.8604, 0.4511, 0.8604, 0.4511, 0.8604, 0.4511, 0.8604, 0.4511, 0.8604, 0.4511, 0.8604, 0.4511, 0.8604, 0.4511, 0.8604, 0.4511, 0.8604, 0.26, 0.9891, 0.26, 0.9891, 0.26, 0.9891, 0.26, 0.9891, 0.4511, 0.8604, 0.4511, 0.8604, 0.4511, 0.8604, 0.4511, 0.8604, 0.4511, 0.8604, 0.4511, 0.8604, 0.4511, 0.8604, 0.4511, 0.8604, 0.26, 0.9891, 0.26, 0.9891, 0.26, 0.9891, 0.26, 0.9891, 0.26, 0.9891, 0.26, 0.9891, 0.26, 0.9891, 0.26, 0.9891, 0.26, 0.9891, 0.26, 0.9891, 0.26, 0.9891, 0.26, 0.9891, 0.26, 0.9891, 0.26, 0.9891, 0.26, 0.9891, 0.26, 0.9891, 0.26, 0.9891, 0.26, 0.9891, 0.26, 0.9891, 0.26, 0.9891, 0.26, 0.9891, 0.26, 0.9891, 0.26, 0.9891, 0.26, 0.9891, 0.26, 0.9891, 0.26, 0.9891, 0.26, 0.9891, 0.26, 0.9891, 0.26, 0.9891, 0.26, 0.9891, 0.26, 0.9891, 0.26, 0.9891, 0.26, 0.9891, 0.26, 0.9891, 0.26, 0.9891, 0.26, 0.9891, 0.26, 0.9891, 0.26, 0.9891, 0.26, 0.9891, 0.26, 0.9891, 0.26, 0.9891, 0.26, 0.9891, 0.26, 0.9891, 0.26, 0.9891, 0.26, 0.9891, 0.26, 0.9891, 0.26, 0.9891, 0.26, 0.9891, 0.26, 0.9891, 0.26, 0.9891, 0.26, 0.9891, 0.26, 0.9891, 0.26, 0.9891, 0.26, 0.9891, 0.26, 0.9891, 0.26, 0.9891, 0.26, 0.9891, 0.26, 0.9891, 0.26, 0.9891, 0.26, 0.9891, 0.26, 0.9891, 0.26, 0.9891, 0.26, 0.9891, 0.26, 0.9891, 0.26, 0.9891, 0.26, 0.9891, 0.26, 0.9891, 0.26, 0.9891, 0.26, 0.9891, 0.26, 0.9891, 0.26, 0.9891, 0.26, 0.9891, 0.26, 0.9891, 0.26, 0.9891, 0.26, 0.9891, 0.26, 0.9891, 0.26, 0.9891, 0.26, 0.9891, 0.26, 0.9891, 0.26, 0.9891, 0.26, 0.9891, 0.26, 0.9891, 0.26, 0.9891, 0.26, 0.9891, 0.26, 0.9891, 0.26, 0.9891, 0.26, 0.9891, 0.26, 0.9891, 0.26, 0.9891, 0.26, 0.9891, 0.26, 0.9891, 0.26, 0.9891, 0.26, 0.9891, 0.26, 0.9891, 0.26, 0.9891, 0.26, 0.9891, 0.26, 0.9891, 0.26, 0.9891, 0.26, 0.9891, 0.26, 0.9891, 0.26, 0.9891, 0.26, 0.9891, 0.26, 0.9891, 0.26, 0.9891, 0.26, 0.9891, 0.26, 0.9891, 0.26, 0.9891, 0.26, 0.9891, 0.26, 0.9891, 0.26, 0.9891, 0.26, 0.9891, 0.26, 0.9891, 0.26, 0.9891, 0.26, 0.9891, 0.26, 0.9891, 0.26, 0.9891, 0.26, 0.9891, 0.26, 0.9891, 0.26, 0.9891, 0.26, 0.9891, 0.26, 0.9891, 0.26, 0.9891, 0.26, 0.9891, 0.26, 0.9891, 0.26, 0.9891, 0.26, 0.9891, 0.26, 0.9891, 0.26, 0.9891, 0.26, 0.9891, 0.26, 0.9891, 0.26, 0.9891, 0.26, 0.9891, 0.26, 0.9891, 0.26, 0.9891, 0.26, 0.9891, 0.26, 0.9891, 0.26, 0.9891, 0.26, 0.9891, 0.26, 0.9891, 0.26, 0.9891, 0.26, 0.9891, 0.26, 0.9891, 0.26, 0.9891, 0.26, 0.9891, 0.26, 0.9891, 0.26, 0.9891, 0.26, 0.9891, 0.26, 0.9891, 0.26, 0.9891, 0.26, 0.9891, 0.26, 0.9891, 0.26, 0.9891, 0.26, 0.9891, 0.26, 0.9891, 0.26, 0.9891, 0.26, 0.9891, 0.26, 0.9891, 0.26, 0.9891, 0.26, 0.9891, 0.26, 0.9891, 0.26, 0.9891, 0.26, 0.9891, 0.26, 0.9891, 0.26, 0.9891, 0.4511, 0.8604, 0.4511, 0.8604, 0.4511, 0.8604, 0.4511, 0.8604, 0.4511, 0.8604, 0.4511, 0.8604, 0.4511, 0.8604, 0.4511, 0.8604, 0.4511, 0.8604, 0.4511, 0.8604, 0.4511, 0.8604, 0.4511, 0.8604, 0.4535, 0.859, 0.4535, 0.859, 0.4535, 0.859, 0.4535, 0.859, 0.26, 0.9891, 0.26, 0.9891, 0.26, 0.9891, 0.26, 0.9891, 0.26, 0.9891, 0.26, 0.9891, 0.26, 0.9891, 0.26, 0.9891, 0.26, 0.9891, 0.26, 0.9891, 0.26, 0.9891, 0.26, 0.9891, 0.26, 0.9891, 0.26, 0.9891, 0.26, 0.9891, 0.26, 0.9891, 0.4535, 0.859, 0.4535, 0.859, 0.4535, 0.859, 0.4535, 0.859, 0.26, 0.9891, 0.26, 0.9891, 0.26, 0.9891, 0.26, 0.9891, 0.4535, 0.859, 0.4535, 0.859, 0.4535, 0.859, 0.4535, 0.859, 0.4535, 0.859, 0.4535, 0.859, 0.4535, 0.859, 0.4535, 0.859, 0.4535, 0.859, 0.4535, 0.859, 0.4535, 0.859, 0.4535, 0.859, 0.4535, 0.859, 0.4535, 0.859, 0.4535, 0.859, 0.4535, 0.859, 0.26, 0.9891, 0.26, 0.9891, 0.26, 0.9891, 0.26, 0.9891, 0.26, 0.9891, 0.26, 0.9891, 0.26, 0.9891, 0.26, 0.9891, 0.4535, 0.859, 0.4535, 0.859, 0.4535, 0.859, 0.4535, 0.859, 0.26, 0.9891, 0.26, 0.9891, 0.26, 0.9891, 0.26, 0.9891, 0.4535, 0.859, 0.4535, 0.859, 0.4535, 0.859, 0.4535, 0.859, 0.4535, 0.859, 0.4535, 0.859, 0.4535, 0.859, 0.4535, 0.859, 0.4535, 0.859, 0.4535, 0.859, 0.4535, 0.859, 0.4535, 0.859, 0.4535, 0.859, 0.4535, 0.859, 0.4535, 0.859, 0.4535, 0.859, 0.4535, 0.859, 0.4535, 0.859, 0.4535, 0.859, 0.4535, 0.859, 0.925, 0.9912, 0.925, 0.9912, 0.925, 0.9912, 0.925, 0.9912, 0.925, 0.9912, 0.925, 0.9912, 0.925, 0.9912, 0.925, 0.9912, 0.4535, 0.859, 0.4535, 0.859, 0.4535, 0.859, 0.4535, 0.859, 0.26, 0.9891, 0.26, 0.9891, 0.26, 0.9891, 0.26, 0.9891, 0.26, 0.9891, 0.26, 0.9891, 0.26, 0.9891, 0.26, 0.9891, 0.26, 0.9891, 0.26, 0.9891, 0.26, 0.9891, 0.26, 0.9891, 0.925, 0.9912, 0.925, 0.9912, 0.925, 0.9912, 0.925, 0.9912, 0.925, 0.9912, 0.925, 0.9912, 0.925, 0.9912, 0.925, 0.9912, 0.925, 0.9912, 0.925, 0.9912, 0.925, 0.9912, 0.925, 0.9912, 0.925, 0.9912, 0.925, 0.9912, 0.925, 0.9912, 0.925, 0.9912, 0.925, 0.9912, 0.925, 0.9912, 0.925, 0.9912, 0.925, 0.9912, 0.925, 0.9912, 0.925, 0.9912, 0.925, 0.9912, 0.925, 0.9912, 0.925, 0.9912, 0.925, 0.9912, 0.925, 0.9912, 0.925, 0.9912, 0.925, 0.9912, 0.925, 0.9912, 0.925, 0.9912, 0.925, 0.9912, 0.925, 0.9912, 0.925, 0.9912, 0.925, 0.9912, 0.925, 0.9912, 0.925, 0.9912, 0.925, 0.9912, 0.925, 0.9912, 0.925, 0.9912, 0.925, 0.9912, 0.925, 0.9912, 0.925, 0.9912, 0.925, 0.9912, 0.925, 0.9912, 0.925, 0.9912, 0.925, 0.9912, 0.925, 0.9912, 0.6452, 0.9834, 0.6452, 0.9834, 0.6453, 0.9834, 0.6453, 0.9834, 0.2599, 0.9883, 0.2599, 0.9882, 0.2601, 0.9883, 0.26, 0.9883, 0.2598, 0.9884, 0.2598, 0.9883, 0.2599, 0.9883, 0.2599, 0.9884, 0.2599, 0.9882, 0.2599, 0.9882, 0.2602, 0.9883, 0.2601, 0.9883, 0.2599, 0.9884, 0.2599, 0.9884, 0.2598, 0.9884, 0.6452, 0.9834, 0.6452, 0.9834, 0.6452, 0.9834, 0.6453, 0.9834, 0.6452, 0.9834, 0.6452, 0.9834, 0.6452, 0.9834, 0.2598, 0.9884, 0.2598, 0.9884, 0.2598, 0.9883, 0.2597, 0.9883, 0.2603, 0.9901, 0.2603, 0.99, 0.2601, 0.99, 0.26, 0.99, 0.2601, 0.9902, 0.2603, 0.9903, 0.2603, 0.9901, 0.2601, 0.9903, 0.2602, 0.9904, 0.2603, 0.9903, 0.2601, 0.9902, 0.503, 0.888, 0.5031, 0.888, 0.5031, 0.888, 0.503, 0.888, 0.5033, 0.888, 0.5031, 0.8879, 0.5031, 0.888, 0.5032, 0.888, 0.2601, 0.9903, 0.26, 0.9903, 0.2598, 0.9904, 0.26, 0.9905, 0.26, 0.9903, 0.2598, 0.9903, 0.2598, 0.9904, 0.2601, 0.99, 0.2601, 0.9898, 0.2598, 0.9898, 0.2598, 0.99, 0.2598, 0.99, 0.2598, 0.9898, 0.2595, 0.9898, 0.2596, 0.99, 0.5135, 0.9127, 0.5135, 0.9127, 0.5136, 0.9128, 0.5137, 0.9127, 0.5134, 0.9127, 0.5135, 0.9127, 0.5135, 0.9127, 0.5031, 0.8879, 0.503, 0.888, 0.503, 0.888, 0.5031, 0.888, 0.5033, 0.8881, 0.5033, 0.888, 0.5032, 0.888, 0.5032, 0.888, 0.5031, 0.888, 0.5033, 0.8881, 0.5032, 0.888, 0.5031, 0.888, 0.26, 0.9905, 0.2601, 0.9906, 0.2601, 0.9903, 0.4542, 0.8591, 0.4542, 0.8591, 0.4543, 0.8591, 0.4543, 0.8591, 0.2598, 0.9904, 0.2598, 0.9903, 0.2598, 0.9904, 0.2597, 0.9904, 0.2598, 0.9903, 0.2597, 0.9904, 0.2597, 0.9906, 0.2598, 0.9904, 0.2597, 0.9904, 0.2598, 0.9904, 0.2597, 0.9904, 0.2597, 0.9906, 0.26, 0.9905, 0.2598, 0.9904, 0.26, 0.9906, 0.2597, 0.9906, 0.2597, 0.9904, 0.2598, 0.9904, 0.2601, 0.9898, 0.2601, 0.9897, 0.2598, 0.9897, 0.2598, 0.9898, 0.2598, 0.9898, 0.2598, 0.9897, 0.2595, 0.9897, 0.2595, 0.9898, 0.2603, 0.9898, 0.2603, 0.9898, 0.2601, 0.9897, 0.2601, 0.9898, 0.2603, 0.99, 0.2603, 0.9898, 0.2601, 0.9898, 0.2601, 0.99, 0.2598, 0.9903, 0.26, 0.9902, 0.26, 0.99, 0.2598, 0.99, 0.2603, 0.9898, 0.2605, 0.9895, 0.2601, 0.9894, 0.2601, 0.9897, 0.2601, 0.9897, 0.2601, 0.9894, 0.2598, 0.9894, 0.2598, 0.9897, 0.26, 0.99, 0.2601, 0.99, 0.2598, 0.99, 0.2598, 0.99, 0.4543, 0.8606, 0.4543, 0.8605, 0.4542, 0.8605, 0.4542, 0.8606, 0.4542, 0.8606, 0.4542, 0.8605, 0.454, 0.8605, 0.454, 0.8606, 0.2598, 0.9903, 0.2598, 0.99, 0.2596, 0.9901, 0.2597, 0.9904, 0.26, 0.9883, 0.2599, 0.9884, 0.2599, 0.9884, 0.2596, 0.9901, 0.2596, 0.99, 0.2594, 0.99, 0.2594, 0.9901, 0.2598, 0.9897, 0.2598, 0.9894, 0.2594, 0.9894, 0.2595, 0.9897, 0.2599, 0.989, 0.2599, 0.9888, 0.2595, 0.9888, 0.2595, 0.9889, 0.26, 0.9891, 0.26, 0.9891, 0.26, 0.9891, 0.26, 0.9891, 0.4534, 0.8612, 0.4534, 0.8613, 0.4534, 0.8613, 0.4534, 0.8613, 0.2606, 0.9889, 0.2605, 0.9887, 0.2601, 0.9888, 0.2601, 0.989, 0.4511, 0.8604, 0.4511, 0.8604, 0.4511, 0.8604, 0.4511, 0.8604, 0.2601, 0.9902, 0.2603, 0.9901, 0.26, 0.99, 0.26, 0.9902, 0.4545, 0.8606, 0.4545, 0.8606, 0.4543, 0.8605, 0.4543, 0.8606, 0.26, 0.9891, 0.26, 0.9891, 0.26, 0.9891, 0.26, 0.9891, 0.4561, 0.8604, 0.456, 0.8603, 0.4559, 0.8604, 0.4559, 0.8604, 0.26, 0.9891, 0.26, 0.9891, 0.26, 0.9891, 0.26, 0.9891, 0.26, 0.9891, 0.26, 0.9891, 0.26, 0.9891, 0.26, 0.9891, 0.4559, 0.8604, 0.4559, 0.8604, 0.4558, 0.8604, 0.4558, 0.8604, 0.2601, 0.989, 0.2601, 0.9888, 0.2599, 0.9888, 0.2599, 0.989, 0.26, 0.9891, 0.26, 0.9891, 0.26, 0.9891, 0.26, 0.9891, 0.4511, 0.8604, 0.4511, 0.8604, 0.4511, 0.8604, 0.4511, 0.8604, 0.4559, 0.8604, 0.4559, 0.8604, 0.4558, 0.8604, 0.4558, 0.8604, 0.4558, 0.8604, 0.4558, 0.8604, 0.4556, 0.8603, 0.4556, 0.8604, 0.26, 0.9891, 0.26, 0.9891, 0.26, 0.9891, 0.26, 0.9891, 0.4534, 0.8613, 0.4534, 0.8613, 0.4534, 0.8612, 0.4534, 0.8612, 0.4511, 0.8604, 0.4511, 0.8604, 0.4511, 0.8604, 0.4511, 0.8604, 0.4558, 0.8604, 0.4558, 0.8604, 0.4556, 0.8604, 0.4556, 0.8604, 0.26, 0.9891, 0.26, 0.9891, 0.26, 0.9891, 0.26, 0.9891, 0.6453, 0.9834, 0.6452, 0.9834, 0.6452, 0.9834, 0.6452, 0.9834, 0.2604, 0.9885, 0.2603, 0.9884, 0.2601, 0.9885, 0.2601, 0.9887, 0.26, 0.9891, 0.2599, 0.9891, 0.2599, 0.9891, 0.26, 0.9891, 0.26, 0.9891, 0.26, 0.9891, 0.26, 0.9891, 0.26, 0.9891, 0.4511, 0.8604, 0.4511, 0.8604, 0.4511, 0.8604, 0.4511, 0.8604, 0.456, 0.8603, 0.456, 0.8603, 0.4559, 0.8604, 0.4559, 0.8604, 0.456, 0.8602, 0.4559, 0.8602, 0.4559, 0.8603, 0.4559, 0.8603, 0.4534, 0.8613, 0.4534, 0.8613, 0.4534, 0.8613, 0.4534, 0.8613, 0.4534, 0.8612, 0.4534, 0.8612, 0.4534, 0.8613, 0.4534, 0.8613, 0.4559, 0.8603, 0.4559, 0.8603, 0.4558, 0.8603, 0.4558, 0.8603, 0.4558, 0.8603, 0.4558, 0.8603, 0.4557, 0.8603, 0.4557, 0.8603, 0.2599, 0.9887, 0.2599, 0.9886, 0.2597, 0.9885, 0.2596, 0.9886, 0.2601, 0.9887, 0.2601, 0.9885, 0.2599, 0.9886, 0.2599, 0.9887, 0.4534, 0.8612, 0.4534, 0.8612, 0.4534, 0.8612, 0.4534, 0.8612, 0.26, 0.9884, 0.26, 0.9883, 0.2599, 0.9884, 0.2599, 0.9885, 0.2599, 0.9892, 0.2599, 0.9892, 0.2599, 0.9891, 0.2599, 0.9891, 0.2599, 0.9885, 0.2599, 0.9884, 0.2598, 0.9884, 0.2598, 0.9884, 0.26, 0.9892, 0.26, 0.9891, 0.2599, 0.9892, 0.2599, 0.9892, 0.4534, 0.8613, 0.4534, 0.8613, 0.4534, 0.8612, 0.4534, 0.8612, 0.4534, 0.8613, 0.4534, 0.8613, 0.4534, 0.8613, 0.4534, 0.8613, 0.2598, 0.99, 0.2598, 0.99, 0.2596, 0.99, 0.2596, 0.9901, 0.4543, 0.8605, 0.4543, 0.8605, 0.4542, 0.8605, 0.4542, 0.8605, 0.6453, 0.9834, 0.6453, 0.9833, 0.6453, 0.9834, 0.6453, 0.9834, 0.4545, 0.8606, 0.4545, 0.8605, 0.4543, 0.8605, 0.4543, 0.8605, 0.4511, 0.8604, 0.4511, 0.8604, 0.4511, 0.8604, 0.4511, 0.8604, 0.2601, 0.9883, 0.26, 0.9883, 0.26, 0.9883, 0.26, 0.9884, 0.4542, 0.8605, 0.4542, 0.8605, 0.454, 0.8605, 0.454, 0.8605, 0.4541, 0.8593, 0.4542, 0.8593, 0.4542, 0.8591, 0.4542, 0.8591, 0.4543, 0.8593, 0.4543, 0.8593, 0.4542, 0.8593, 0.4541, 0.8593, 0.4534, 0.8612, 0.4534, 0.8612, 0.4534, 0.8613, 0.4534, 0.8612, 0.2606, 0.9893, 0.2606, 0.9889, 0.2601, 0.989, 0.2601, 0.9893, 0.4543, 0.8591, 0.4543, 0.8591, 0.4543, 0.8593, 0.4543, 0.8593, 0.26, 0.9891, 0.26, 0.9891, 0.26, 0.9891, 0.26, 0.9892, 0.2598, 0.9893, 0.2599, 0.989, 0.2595, 0.9889, 0.2594, 0.9893, 0.4544, 0.8594, 0.4543, 0.8593, 0.4541, 0.8593, 0.4541, 0.8594, 0.4544, 0.8591, 0.4543, 0.8591, 0.4543, 0.8593, 0.4544, 0.8594, 0.4541, 0.8594, 0.4541, 0.8593, 0.4542, 0.8591, 0.4541, 0.8591, 0.4541, 0.8591, 0.4542, 0.8591, 0.4543, 0.8591, 0.4544, 0.8591, 0.2594, 0.9893, 0.2595, 0.9889, 0.2592, 0.9889, 0.2592, 0.9893, 0.2602, 0.9904, 0.2601, 0.9903, 0.2601, 0.9906, 0.454, 0.8605, 0.454, 0.8605, 0.4539, 0.8605, 0.4539, 0.8606, 0.4557, 0.8603, 0.4557, 0.8603, 0.4557, 0.8602, 0.4557, 0.8602, 0.4556, 0.8604, 0.4556, 0.8603, 0.4556, 0.8603, 0.4555, 0.8603, 0.2596, 0.9886, 0.2597, 0.9885, 0.2596, 0.9883, 0.2594, 0.9885, 0.4556, 0.8604, 0.4556, 0.8604, 0.4555, 0.8603, 0.4555, 0.8604, 0.454, 0.8606, 0.454, 0.8605, 0.4539, 0.8606, 0.4539, 0.8606, 0.2595, 0.9889, 0.2595, 0.9888, 0.2593, 0.9887, 0.2592, 0.9889, 0.2595, 0.9898, 0.2595, 0.9897, 0.2594, 0.9897, 0.2594, 0.9898, 0.2595, 0.9897, 0.2594, 0.9894, 0.2592, 0.9895, 0.2594, 0.9897, 0.2596, 0.99, 0.2595, 0.9898, 0.2594, 0.9898, 0.2594, 0.99, 0.2597, 0.9904, 0.2596, 0.9904, 0.2598, 0.9906, 0.2598, 0.9904, 0.2596, 0.9901, 0.2594, 0.9901, 0.2596, 0.9904, 0.2597, 0.9904, 0.26, 0.9906, 0.2598, 0.9904, 0.2598, 0.9906, 0.2601, 0.9906, 0.26, 0.9905, 0.26, 0.9906, 0.2597, 0.9883, 0.2598, 0.9883, 0.2599, 0.9883, 0.2599, 0.9882, 0.6453, 0.9834, 0.6452, 0.9834, 0.6452, 0.9834, 0.6452, 0.9834, 0.6452, 0.9834, 0.6452, 0.9834, 0.6452, 0.9834, 0.6453, 0.9834, 0.6453, 0.9833, 0.6453, 0.9833, 0.6453, 0.9833, 0.6453, 0.9834, 0.6453, 0.9834, 0.6453, 0.9833, 0.6453, 0.9834, 0.6452, 0.9834, 0.6453, 0.9833, 0.6453, 0.9833, 0.6453, 0.9834, 0.6453, 0.9834, 0.6453, 0.9833, 0.6453, 0.9833, 0.6452, 0.9834, 0.2597, 0.9883, 0.2597, 0.9883, 0.2599, 0.9882, 0.2599, 0.9882, 0.2602, 0.9883, 0.2601, 0.9883, 0.26, 0.9884, 0.2601, 0.9885, 0.2599, 0.9885, 0.2599, 0.9885, 0.2598, 0.9884, 0.2597, 0.9884, 0.2601, 0.9885, 0.26, 0.9884, 0.2599, 0.9885, 0.2599, 0.9885, 0.2597, 0.9884, 0.2598, 0.9884, 0.2597, 0.9883, 0.2597, 0.9883, 0.26, 0.9891, 0.26, 0.9891, 0.26, 0.9891, 0.26, 0.9891, 0.4469, 0.8645, 0.4469, 0.8645, 0.4469, 0.8646, 0.4469, 0.8646, 0.26, 0.9891, 0.26, 0.9891, 0.26, 0.9891, 0.26, 0.9891, 0.26, 0.9891, 0.26, 0.9891, 0.26, 0.9891, 0.26, 0.9891, 0.4511, 0.8604, 0.4511, 0.8604, 0.4511, 0.8604, 0.4511, 0.8604, 0.4469, 0.8646, 0.4469, 0.8646, 0.4468, 0.8646, 0.4468, 0.8646, 0.4511, 0.8604, 0.4511, 0.8604, 0.4511, 0.8604, 0.4511, 0.8604, 0.4511, 0.8604, 0.4511, 0.8604, 0.4511, 0.8604, 0.4511, 0.8604, 0.4511, 0.8604, 0.4511, 0.8604, 0.4511, 0.8604, 0.4511, 0.8604, 0.4511, 0.8604, 0.4511, 0.8604, 0.4511, 0.8604, 0.4511, 0.8604, 0.4469, 0.8646, 0.4469, 0.8646, 0.4468, 0.8646, 0.4468, 0.8646, 0.4511, 0.8604, 0.4511, 0.8604, 0.4511, 0.8604, 0.4511, 0.8604, 0.4501, 0.8645, 0.4501, 0.8645, 0.4501, 0.8645, 0.4501, 0.8645, 0.4511, 0.8604, 0.4511, 0.8604, 0.4511, 0.8604, 0.4511, 0.8604, 0.4501, 0.8645, 0.4501, 0.8645, 0.4501, 0.8645, 0.4501, 0.8645, 0.4511, 0.8604, 0.4511, 0.8604, 0.4511, 0.8604, 0.4511, 0.8604, 0.4511, 0.8604, 0.4511, 0.8604, 0.4511, 0.8604, 0.4511, 0.8604, 0.4511, 0.8604, 0.4511, 0.8604, 0.4511, 0.8604, 0.4511, 0.8604, 0.26, 0.9891, 0.26, 0.9891, 0.26, 0.9891, 0.26, 0.9891, 0.4511, 0.8604, 0.4511, 0.8604, 0.4511, 0.8604, 0.4511, 0.8604, 0.4511, 0.8604, 0.4511, 0.8604, 0.4511, 0.8604, 0.4511, 0.8604, 0.4511, 0.8604, 0.4511, 0.8604, 0.4511, 0.8604, 0.4511, 0.8604, 0.4511, 0.8604, 0.4511, 0.8604, 0.4511, 0.8604, 0.4511, 0.8604, 0.4511, 0.8604, 0.4511, 0.8604, 0.4511, 0.8604, 0.4511, 0.8604, 0.4511, 0.8604, 0.4511, 0.8604, 0.4511, 0.8604, 0.4511, 0.8604, 0.26, 0.9891, 0.26, 0.9891, 0.26, 0.9891, 0.26, 0.9891, 0.4511, 0.8604, 0.4511, 0.8604, 0.4511, 0.8604, 0.4511, 0.8604, 0.4511, 0.8604, 0.4511, 0.8604, 0.4511, 0.8604, 0.4511, 0.8604, 0.26, 0.9891, 0.26, 0.9891, 0.26, 0.9891, 0.26, 0.9891, 0.26, 0.9891, 0.26, 0.9891, 0.26, 0.9891, 0.26, 0.9891, 0.26, 0.9891, 0.26, 0.9891, 0.26, 0.9891, 0.26, 0.9891, 0.26, 0.9891, 0.26, 0.9891, 0.26, 0.9891, 0.26, 0.9891, 0.26, 0.9891, 0.26, 0.9891, 0.26, 0.9891, 0.26, 0.9891, 0.26, 0.9891, 0.26, 0.9891, 0.26, 0.9891, 0.26, 0.9891, 0.26, 0.9891, 0.26, 0.9891, 0.26, 0.9891, 0.26, 0.9891, 0.26, 0.9891, 0.26, 0.9891, 0.26, 0.9891, 0.26, 0.9891, 0.26, 0.9891, 0.26, 0.9891, 0.26, 0.9891, 0.26, 0.9891, 0.26, 0.9891, 0.26, 0.9891, 0.26, 0.9891, 0.26, 0.9891, 0.26, 0.9891, 0.26, 0.9891, 0.26, 0.9891, 0.26, 0.9891, 0.26, 0.9891, 0.26, 0.9891, 0.26, 0.9891, 0.26, 0.9891, 0.26, 0.9891, 0.26, 0.9891, 0.26, 0.9891, 0.26, 0.9891, 0.26, 0.9891, 0.26, 0.9891, 0.26, 0.9891, 0.26, 0.9891, 0.26, 0.9891, 0.26, 0.9891, 0.26, 0.9891, 0.26, 0.9891, 0.26, 0.9891, 0.26, 0.9891, 0.26, 0.9891, 0.26, 0.9891, 0.26, 0.9891, 0.26, 0.9891, 0.26, 0.9891, 0.26, 0.9891, 0.26, 0.9891, 0.26, 0.9891, 0.26, 0.9891, 0.26, 0.9891, 0.26, 0.9891, 0.26, 0.9891, 0.26, 0.9891, 0.26, 0.9891, 0.26, 0.9891, 0.26, 0.9891, 0.26, 0.9891, 0.26, 0.9891, 0.26, 0.9891, 0.26, 0.9891, 0.26, 0.9891, 0.26, 0.9891, 0.26, 0.9891, 0.26, 0.9891, 0.26, 0.9891, 0.26, 0.9891, 0.26, 0.9891, 0.26, 0.9891, 0.26, 0.9891, 0.26, 0.9891, 0.26, 0.9891, 0.26, 0.9891, 0.26, 0.9891, 0.26, 0.9891, 0.26, 0.9891, 0.26, 0.9891, 0.26, 0.9891, 0.26, 0.9891, 0.26, 0.9891, 0.26, 0.9891, 0.26, 0.9891, 0.26, 0.9891, 0.26, 0.9891, 0.26, 0.9891, 0.26, 0.9891, 0.26, 0.9891, 0.26, 0.9891, 0.26, 0.9891, 0.26, 0.9891, 0.26, 0.9891, 0.26, 0.9891, 0.26, 0.9891, 0.26, 0.9891, 0.26, 0.9891, 0.26, 0.9891, 0.26, 0.9891, 0.26, 0.9891, 0.26, 0.9891, 0.26, 0.9891, 0.26, 0.9891, 0.26, 0.9891, 0.26, 0.9891, 0.26, 0.9891, 0.26, 0.9891, 0.26, 0.9891, 0.26, 0.9891, 0.26, 0.9891, 0.26, 0.9891, 0.26, 0.9891, 0.26, 0.9891, 0.26, 0.9891, 0.26, 0.9891, 0.26, 0.9891, 0.26, 0.9891, 0.26, 0.9891, 0.26, 0.9891, 0.26, 0.9891, 0.26, 0.9891, 0.26, 0.9891, 0.26, 0.9891, 0.26, 0.9891, 0.26, 0.9891, 0.26, 0.9891, 0.26, 0.9891, 0.26, 0.9891, 0.26, 0.9891, 0.26, 0.9891, 0.26, 0.9891, 0.26, 0.9891, 0.26, 0.9891, 0.26, 0.9891, 0.26, 0.9891, 0.26, 0.9891, 0.26, 0.9891, 0.26, 0.9891, 0.26, 0.9891, 0.26, 0.9891, 0.26, 0.9891, 0.26, 0.9891, 0.26, 0.9891, 0.26, 0.9891, 0.26, 0.9891, 0.4511, 0.8604, 0.4511, 0.8604, 0.4511, 0.8604, 0.4511, 0.8604, 0.4511, 0.8604, 0.4511, 0.8604, 0.4511, 0.8604, 0.4511, 0.8604, 0.4511, 0.8604, 0.4511, 0.8604, 0.4511, 0.8604, 0.4511, 0.8604, 0.4535, 0.859, 0.4535, 0.859, 0.4535, 0.859, 0.4535, 0.859, 0.26, 0.9891, 0.26, 0.9891, 0.26, 0.9891, 0.26, 0.9891, 0.26, 0.9891, 0.26, 0.9891, 0.26, 0.9891, 0.26, 0.9891, 0.26, 0.9891, 0.26, 0.9891, 0.26, 0.9891, 0.26, 0.9891, 0.26, 0.9891, 0.26, 0.9891, 0.26, 0.9891, 0.26, 0.9891, 0.4535, 0.859, 0.4535, 0.859, 0.4535, 0.859, 0.4535, 0.859, 0.26, 0.9891, 0.26, 0.9891, 0.26, 0.9891, 0.26, 0.9891, 0.4535, 0.859, 0.4535, 0.859, 0.4535, 0.859, 0.4535, 0.859, 0.4535, 0.859, 0.4535, 0.859, 0.4535, 0.859, 0.4535, 0.859, 0.4535, 0.859, 0.4535, 0.859, 0.4535, 0.859, 0.4535, 0.859, 0.4535, 0.859, 0.4535, 0.859, 0.4535, 0.859, 0.4535, 0.859, 0.26, 0.9891, 0.26, 0.9891, 0.26, 0.9891, 0.26, 0.9891, 0.26, 0.9891, 0.26, 0.9891, 0.26, 0.9891, 0.26, 0.9891, 0.4535, 0.859, 0.4535, 0.859, 0.4535, 0.859, 0.4535, 0.859, 0.26, 0.9891, 0.26, 0.9891, 0.26, 0.9891, 0.26, 0.9891, 0.4535, 0.859, 0.4535, 0.859, 0.4535, 0.859, 0.4535, 0.859, 0.4535, 0.859, 0.4535, 0.859, 0.4535, 0.859, 0.4535, 0.859, 0.4535, 0.859, 0.4535, 0.859, 0.4535, 0.859, 0.4535, 0.859, 0.4535, 0.859, 0.4535, 0.859, 0.4535, 0.859, 0.4535, 0.859, 0.4535, 0.859, 0.4535, 0.859, 0.4535, 0.859, 0.4535, 0.859, 0.925, 0.9912, 0.925, 0.9912, 0.925, 0.9912, 0.925, 0.9912, 0.925, 0.9912, 0.925, 0.9912, 0.925, 0.9912, 0.925, 0.9912, 0.4535, 0.859, 0.4535, 0.859, 0.4535, 0.859, 0.4535, 0.859, 0.26, 0.9891, 0.26, 0.9891, 0.26, 0.9891, 0.26, 0.9891, 0.26, 0.9891, 0.26, 0.9891, 0.26, 0.9891, 0.26, 0.9891, 0.26, 0.9891, 0.26, 0.9891, 0.26, 0.9891, 0.26, 0.9891, 0.925, 0.9912, 0.925, 0.9912, 0.925, 0.9912, 0.925, 0.9912, 0.925, 0.9912, 0.925, 0.9912, 0.925, 0.9912, 0.925, 0.9912, 0.925, 0.9912, 0.925, 0.9912, 0.925, 0.9912, 0.925, 0.9912, 0.925, 0.9912, 0.925, 0.9912, 0.925, 0.9912, 0.925, 0.9912, 0.925, 0.9912, 0.925, 0.9912, 0.925, 0.9912, 0.925, 0.9912, 0.925, 0.9912, 0.925, 0.9912, 0.925, 0.9912, 0.925, 0.9912, 0.925, 0.9912, 0.925, 0.9912, 0.925, 0.9912, 0.925, 0.9912, 0.925, 0.9912, 0.925, 0.9912, 0.925, 0.9912, 0.925, 0.9912, 0.925, 0.9912, 0.925, 0.9912, 0.925, 0.9912, 0.925, 0.9912, 0.925, 0.9912, 0.925, 0.9912, 0.925, 0.9912, 0.925, 0.9912, 0.925, 0.9912, 0.925, 0.9912, 0.925, 0.9912, 0.925, 0.9912, 0.925, 0.9912, 0.925, 0.9912, 0.925, 0.9912, 0.925, 0.9912, 0.6452, 0.9834, 0.6453, 0.9834, 0.6453, 0.9834, 0.6452, 0.9834, 0.2599, 0.9883, 0.26, 0.9883, 0.2601, 0.9883, 0.2599, 0.9882, 0.2598, 0.9884, 0.2599, 0.9884, 0.2599, 0.9883, 0.2598, 0.9883, 0.2599, 0.9882, 0.2601, 0.9883, 0.2602, 0.9883, 0.2599, 0.9882, 0.2599, 0.9884, 0.2598, 0.9884, 0.2599, 0.9884, 0.6452, 0.9834, 0.6452, 0.9834, 0.6452, 0.9834])
me_circle.use_remesh_preserve_volume = False
me_circle.use_remesh_preserve_attributes = False
me_circle.use_mirror_vertex_groups = False
me_circle.update()
me_cube_004 = bpy.data.meshes.new('Cube.004')
me_cube_004.from_pydata([], [], [])
me_cube_004.materials.append(mat_material)
me_cube_004.use_remesh_preserve_volume = False
me_cube_004.use_remesh_preserve_attributes = False
me_cube_004.use_mirror_vertex_groups = False
me_cube_004.update()
arm_armature = bpy.data.armatures.new('Armature')  # bones are not reproduced

# ---- objects
ob_armature = bpy.data.objects.new('Armature', arm_armature)
ob_circle = bpy.data.objects.new('Circle', me_circle)
ob_area_008 = bpy.data.objects.new('Area.008', light_area_008)
ob_area_007 = bpy.data.objects.new('Area.007', light_area_007)
ob_area_006 = bpy.data.objects.new('Area.006', light_area_006)
ob_area_005 = bpy.data.objects.new('Area.005', light_area_005)
ob_area_004 = bpy.data.objects.new('Area.004', light_area_004)
ob_area_003 = bpy.data.objects.new('Area.003', light_area_003)
ob_area_002 = bpy.data.objects.new('Area.002', light_area_002)
ob_area_001 = bpy.data.objects.new('Area.001', light_area_001)
ob_area = bpy.data.objects.new('Area', light_area)
ob_cube_004 = bpy.data.objects.new('Cube.004', me_cube_004)
ob_lamp = bpy.data.objects.new('Lamp', light_lamp)
ob_camera = bpy.data.objects.new('Camera', cam_camera)

# ---- transforms, parenting, visibility, modifiers, constraints
ob_armature.location = (0.0, 0.0, 2.0)
ob_armature.show_in_front = True
ob_armature.lineart.crease_threshold = 0.0
ob_circle.parent = ob_armature
ob_circle.matrix_parent_inverse = Matrix(((1.0, 0.0, 0.0, -0.0), (0.0, 1.0, 0.0, -0.0), (0.0, 0.0, 1.0, -2.0), (0.0, 0.0, 0.0, 1.0)))
ob_circle.location = (0.0, 0.0, 5.5)
ob_circle.rotation_euler = (0.0, -0.0, 3.142)
ob_circle.scale = (1.2, 1.2, 1.2)
ob_circle.lineart.crease_threshold = 0.0
_vg = ob_circle.vertex_groups.new(name='Bone')
for _i, _w in zip([5, 8, 37, 43, 47, 48, 49, 53, 54, 55, 59, 60, 61, 65, 66, 67, 71, 72, 73, 78, 83, 86, 87, 88, 90, 93, 99, 100, 103, 217, 218, 226, 229, 264, 271, 275, 276, 277, 278, 282, 283, 284, 285, 289, 290, 291, 292, 296, 297, 298, 299, 303, 304, 305, 306, 310, 311, 313, 318, 321, 322, 323, 324, 326, 332, 336, 337, 338, 339, 340, 341, 342, 343, 344, 350, 351, 354, 468, 469, 470], [0.08329, 0.01265, 0.01949, 0.03699, 0.1212, 0.1196, 0.3467, 0.1559, 0.1485, 0.3898, 0.1327, 0.1159, 0.4126, 0.06171, 0.05425, 0.3007, 0.0345, 0.01958, 0.2358, 0.04567, 0.04693, 0.1575, 0.006452, 0.009021, 0.02155, 0.1211, 0.06132, 0.2251, 0.1428, 0.0253, 0.173, 0.08327, 0.01144, 0.01949, 0.03699, 0.01507, 0.1212, 0.1197, 0.3467, 0.3031, 0.1559, 0.1485, 0.3898, 0.3348, 0.1327, 0.116, 0.4126, 0.3507, 0.06172, 0.05442, 0.3007, 0.1829, 0.03452, 0.01999, 0.2358, 0.103, 0.02365, 0.04567, 0.04694, 0.1336, 0.1575, 0.006463, 0.009033, 0.02156, 0.1207, 0.006058, 0.02631, 0.3524, 0.3836, 0.4245, 0.3564, 0.3675, 0.03915, 0.1611, 0.06111, 0.225, 0.1428, 0.02101, 0.698, 0.1726]): _vg.add([_i], _w, 'REPLACE')
_vg = ob_circle.vertex_groups.new(name='Bone.001')
for _i, _w in zip([32, 37, 43, 47, 48, 49, 53, 54, 55, 59, 60, 61, 67, 73, 78, 83, 86, 90, 257, 264, 268, 271, 275, 276, 277, 278, 282, 283, 284, 285, 289, 290, 291, 292, 296, 299, 303, 306, 311, 313, 318, 321, 322, 326, 335, 336, 337, 338, 339, 340, 341, 342, 343, 344], [0.002495, 0.1224, 0.143, 0.02302, 0.01984, 0.3011, 0.02518, 0.02333, 0.227, 0.01501, 0.008609, 0.1855, 0.06044, 0.03549, 0.1534, 0.02793, 0.4285, 0.008635, 0.002496, 0.1224, 0.1651, 0.143, 0.166, 0.02303, 0.01985, 0.3011, 0.2546, 0.02519, 0.02334, 0.227, 0.1798, 0.01502, 0.008629, 0.1855, 0.1425, 0.06044, 0.01626, 0.0355, 0.1663, 0.1534, 0.02793, 0.3811, 0.4285, 0.008645, 0.0005862, 0.1811, 0.1913, 0.3577, 0.2989, 0.2292, 0.05253, 0.0107, 0.1929, 0.4887]): _vg.add([_i], _w, 'REPLACE')
_vg = ob_circle.vertex_groups.new(name='Bone.002')
for _i, _w in zip([16, 25, 26, 30, 31, 32, 35, 36, 37, 41, 42, 43, 47, 48, 49, 53, 54, 55, 59, 60, 61, 62, 64, 65, 66, 70, 71, 75, 76, 77, 78, 80, 82, 83, 84, 85, 86, 87, 88, 89, 90, 91, 92, 106, 134, 135, 138, 139, 261, 264, 268, 271, 275, 282, 289, 296, 311, 313, 321, 335, 336, 337, 338, 339, 343, 344], [0.1814, 0.01843, 0.02748, 0.08543, 0.0982, 0.05988, 0.4708, 0.5523, 0.2745, 0.4714, 0.4845, 0.2443, 0.3465, 0.2657, 0.06585, 0.2545, 0.1896, 0.05816, 0.2067, 0.1405, 0.0458, 0.01931, 0.01285, 0.07531, 0.04236, 0.02925, 0.03853, 0.0316, 0.0532, 0.4613, 0.2226, 0.05324, 0.4505, 0.4449, 0.3252, 0.19, 0.1178, 0.3177, 0.4934, 0.3108, 0.391, 0.3034, 0.4001, 0.003112, 0.01705, 0.01131, 0.01512, 0.01001, 0.02297, 0.0515, 0.1642, 0.04616, 0.1421, 0.05798, 0.05476, 0.04195, 0.134, 0.04359, 0.08707, 0.01437, 0.1651, 0.1482, 0.009452, 0.001058, 0.1319, 0.05495]): _vg.add([_i], _w, 'REPLACE')
_vg = ob_circle.vertex_groups.new(name='Bone.006')
for _i, _w in zip([16, 30, 31, 35, 36, 37, 38, 39, 40, 41, 42, 43, 44, 45, 46, 47, 48, 49, 50, 51, 52, 53, 54, 55, 56, 57, 58, 59, 60, 61, 62, 63, 64, 65, 66, 68, 69, 70, 74, 75, 76, 77, 78, 79, 80, 81, 82, 83, 84, 85, 86, 87, 88, 89, 90, 91, 92, 104, 105, 106, 107, 108, 109, 110, 111, 112, 113, 114, 115, 118, 119, 123, 132, 133, 134, 135, 136, 137, 138, 139, 140, 141, 142, 143, 144, 145, 146, 147, 148, 149, 150, 151, 152, 153, 154, 155, 156, 157, 158, 159, 172, 173, 174, 175, 176, 177, 178, 179, 180, 181, 182, 183, 184, 185, 186, 187, 188, 189, 190, 191, 192, 193, 194, 195, 196, 197, 198, 199, 200, 201, 202, 203, 204, 205, 206, 207, 208, 209, 210, 211, 212, 213, 268, 275, 282, 311, 321], [0.7318, 0.02229, 0.03196, 0.2058, 0.2409, 0.05358, 0.02142, 0.0, 0.0, 0.2624, 0.3541, 0.05543, 0.02072, 0.0, 0.0, 0.141, 0.1807, 0.02033, 0.08877, 0.06714, 0.1006, 0.1063, 0.1251, 0.01494, 0.03237, 0.03586, 0.07144, 0.08682, 0.09203, 0.003743, 0.4381, 0.3288, 0.3803, 0.01435, 0.008794, 0.4207, 0.5191, 0.4795, 0.5648, 0.5113, 0.5884, 0.2929, 0.05941, 0.6806, 0.5631, 0.7205, 0.4164, 0.2841, 0.4831, 0.6648, 0.05814, 0.4815, 0.3491, 0.5747, 0.3841, 0.5902, 0.3904, 0.0, 0.0, 0.0, 0.06441, 0.0, 0.0, 0.0, 0.0, 0.0, 0.0, 0.0, 0.0, 0.01574, 0.03451, 0.008113, 0.08057, 0.1043, 0.4236, 0.3719, 0.09115, 0.111, 0.4111, 0.3648, 0.05932, 0.06849, 0.05924, 0.06808, 0.0572, 0.0655, 0.0547, 0.06219, 0.05217, 0.05826, 0.05178, 0.05795, 0.05075, 0.4006, 0.324, 0.04384, 0.06104, 0.3838, 0.3199, 0.05497, 0.0, 0.0, 0.02136, 0.0, 0.0, 0.0, 0.0, 0.0, 0.0, 0.0, 0.0, 0.0, 0.08846, 0.0547, 0.0, 0.0, 0.0, 0.0, 0.09142, 0.0, 0.0, 0.0, 0.0, 0.0, 0.09342, 0.0, 0.0, 0.0, 0.0, 0.0, 0.1041, 0.0, 0.0, 0.0, 0.0, 0.0, 0.1067, 0.0, 0.0, 0.0, 0.0, 0.0, 0.01393, 0.01893, 0.002321, 0.02433, 0.03205]): _vg.add([_i], _w, 'REPLACE')
_vg = ob_circle.vertex_groups.new(name='Bone.007')
for _i, _w in zip([16, 38, 39, 40, 41, 44, 45, 46, 50, 51, 52, 56, 57, 58, 62, 63, 64, 68, 69, 70, 74, 75, 76, 77, 79, 80, 81, 83, 84, 85, 87, 90, 91, 92, 104, 105, 106, 107, 108, 109, 110, 111, 112, 113, 114, 115, 116, 117, 118, 119, 120, 121, 122, 123, 124, 125, 126, 127, 128, 129, 130, 131, 132, 133, 134, 135, 136, 137, 138, 139, 140, 141, 142, 143, 144, 145, 146, 147, 148, 149, 150, 151, 152, 153, 154, 155, 156, 157, 158, 159, 160, 161, 162, 163, 164, 165, 166, 167, 168, 169, 170, 171, 172, 173, 174, 175, 176, 177, 178, 179, 180, 181, 182, 183, 184, 185, 186, 187, 188, 189, 190, 191, 192, 193, 194, 195, 196, 197, 198, 199, 200, 201, 202, 203, 204, 205, 206, 207, 208, 209, 210, 211, 212, 213], [0.01443, 0.9624, 0.6896, 0.9331, 0.0109, 0.9627, 0.948, 0.752, 0.9017, 0.9261, 0.8885, 0.957, 0.955, 0.9213, 0.5099, 0.661, 0.5675, 0.5193, 0.383, 0.4405, 0.167, 0.3364, 0.0009946, 0.01828, 0.07191, 0.09153, 0.0, 0.01014, 0.05753, 0.02452, 0.05225, 0.03039, 0.002025, 0.03918, 0.5741, 0.9551, 0.6234, 0.927, 0.6664, 0.6857, 0.6522, 0.6348, 0.6674, 0.6779, 0.6517, 0.6421, 0.9755, 0.9807, 0.9642, 0.9537, 0.9874, 0.9927, 0.9772, 0.9682, 0.9969, 0.9975, 0.9883, 0.987, 0.997, 0.9972, 0.989, 0.9883, 0.911, 0.8843, 0.5279, 0.5773, 0.8991, 0.8769, 0.5418, 0.5856, 0.9344, 0.9241, 0.9344, 0.9245, 0.9367, 0.9274, 0.9395, 0.9311, 0.9423, 0.9354, 0.9427, 0.9358, 0.9469, 0.5351, 0.6659, 0.9511, 0.9363, 0.5473, 0.6699, 0.9428, 0.9829, 0.9798, 0.9822, 0.9783, 0.9858, 0.983, 0.9874, 0.9852, 0.9947, 0.9921, 0.9948, 0.9925, 0.8133, 0.9228, 0.926, 0.789, 0.8619, 0.8977, 0.8956, 0.8384, 0.8648, 0.895, 0.8929, 0.8444, 0.9073, 0.91, 0.8993, 0.8963, 0.9005, 0.8951, 0.9043, 0.9072, 0.8971, 0.8948, 0.8973, 0.8938, 0.9023, 0.9049, 0.8949, 0.8936, 0.8943, 0.8924, 0.8915, 0.8931, 0.8784, 0.88, 0.8793, 0.8802, 0.8889, 0.8901, 0.8754, 0.877, 0.8767, 0.8777]): _vg.add([_i], _w, 'REPLACE')
_vg = ob_circle.vertex_groups.new(name='Bone.003')
for _i, _w in zip([37, 43, 78, 239, 248, 249, 255, 256, 257, 261, 262, 263, 264, 268, 269, 270, 271, 275, 276, 277, 278, 282, 283, 284, 285, 289, 290, 291, 292, 293, 295, 296, 297, 298, 302, 304, 308, 309, 311, 312, 313, 315, 317, 318, 319, 320, 321, 322, 323, 324, 325, 326, 327, 328, 335, 336, 337, 338, 339, 343, 344, 357, 385, 386, 389, 390], [0.0515, 0.04616, 0.04359, 0.1814, 0.01844, 0.02748, 0.08545, 0.0982, 0.05988, 0.02298, 0.4709, 0.5523, 0.2745, 0.1642, 0.4716, 0.4845, 0.2443, 0.1421, 0.3466, 0.2657, 0.06586, 0.05798, 0.2546, 0.1896, 0.05817, 0.05476, 0.2067, 0.1405, 0.04581, 0.02058, 0.021, 0.04196, 0.07534, 0.04254, 0.0348, 0.03858, 0.03275, 0.0537, 0.134, 0.4615, 0.2226, 0.05533, 0.4505, 0.445, 0.3255, 0.1899, 0.08709, 0.1178, 0.3178, 0.4934, 0.3108, 0.3911, 0.3034, 0.4003, 0.01437, 0.1651, 0.1482, 0.009456, 0.001063, 0.1319, 0.05495, 0.01366, 0.01861, 0.01889, 0.01694, 0.0171]): _vg.add([_i], _w, 'REPLACE')
_vg = ob_circle.vertex_groups.new(name='Bone.004')
for _i, _w in zip([239, 255, 256, 262, 263, 264, 265, 266, 267, 268, 269, 270, 271, 272, 273, 274, 275, 276, 277, 278, 279, 280, 281, 282, 283, 284, 285, 286, 287, 288, 290, 291, 292, 293, 294, 295, 297, 298, 300, 301, 302, 307, 308, 309, 311, 312, 313, 314, 315, 316, 317, 318, 319, 320, 321, 322, 323, 324, 325, 326, 327, 328, 355, 356, 357, 358, 359, 360, 361, 362, 363, 364, 365, 366, 368, 369, 370, 373, 374, 375, 376, 378, 379, 380, 382, 383, 384, 385, 386, 387, 388, 389, 390, 391, 392, 393, 394, 395, 396, 397, 398, 399, 400, 401, 402, 403, 404, 405, 406, 407, 408, 409, 410, 411, 413, 415, 417, 419, 421, 423, 424, 425, 426, 427, 428, 429, 430, 431, 432, 433, 434, 435, 436, 437, 438, 439, 440, 441, 442, 443, 444, 445, 446, 447, 448, 449, 450, 451, 452, 453, 454, 455, 456, 457, 458, 459, 460, 461, 462, 463, 464], [0.7315, 0.02264, 0.03187, 0.207, 0.218, 0.05349, 0.01555, 0.0, 0.0, 0.01428, 0.264, 0.3591, 0.05533, 0.01927, 0.0, 0.0, 0.0193, 0.1413, 0.1807, 0.0203, 0.0912, 0.04223, 0.0, 0.002476, 0.1066, 0.1251, 0.01493, 0.02808, 0.02705, 0.0, 0.08702, 0.09204, 0.003735, 0.0, 0.0, 0.01843, 0.01451, 0.008907, 0.0, 0.4707, 0.4922, 0.4894, 0.4412, 0.5934, 0.02473, 0.2948, 0.0593, 0.6957, 0.09439, 0.719, 0.4154, 0.2848, 0.4865, 0.7198, 0.03232, 0.05811, 0.4826, 0.349, 0.5745, 0.385, 0.5888, 0.3929, 0.0, 0.01522, 0.0, 0.0, 0.0, 0.0, 0.0, 0.0, 0.0, 0.0, 0.0, 0.0, 0.0, 0.0, 0.0, 0.0, 0.01126, 0.0, 0.0, 0.0, 0.0, 0.0, 0.0, 0.001572, 0.0, 0.0, 0.0, 0.0, 0.0, 0.0, 0.0, 0.0, 0.07103, 0.0, 0.0706, 0.0, 0.06797, 0.01681, 0.06457, 0.0, 0.06057, 0.0448, 0.06025, 0.04091, 0.0, 0.0, 0.04085, 0.05455, 0.0, 0.0, 0.05297, 0.0, 0.0, 0.0, 0.0, 0.0, 0.0, 0.0, 0.0, 0.0, 0.0, 0.0, 0.0, 0.09134, 0.0, 0.0, 0.0, 0.00919, 0.0, 0.0, 0.0, 0.0, 0.0, 0.0, 0.0, 0.0, 0.0, 0.0, 0.0, 0.0, 0.0, 0.0, 0.0, 0.0, 0.0, 0.0, 0.0, 0.0, 0.0, 0.0, 0.1152, 0.0, 0.1149, 0.1051, 0.1003, 0.02979, 0.0, 0.07794, 0.1173]): _vg.add([_i], _w, 'REPLACE')
_vg = ob_circle.vertex_groups.new(name='Bone.005')
for _i, _w in zip([239, 265, 266, 267, 269, 272, 273, 274, 279, 280, 281, 286, 287, 288, 293, 294, 295, 300, 301, 302, 307, 308, 309, 312, 314, 315, 316, 318, 319, 320, 323, 326, 327, 328, 355, 356, 357, 358, 359, 360, 361, 362, 363, 364, 365, 366, 367, 368, 369, 370, 371, 372, 373, 374, 375, 376, 377, 378, 379, 380, 381, 382, 383, 384, 385, 386, 387, 388, 389, 390, 391, 392, 393, 394, 395, 396, 397, 398, 399, 400, 401, 402, 403, 404, 405, 406, 407, 408, 409, 410, 411, 412, 413, 414, 415, 416, 417, 418, 419, 420, 421, 422, 423, 424, 425, 426, 427, 428, 429, 430, 431, 432, 433, 434, 435, 436, 437, 438, 439, 440, 441, 442, 443, 444, 445, 446, 447, 448, 449, 450, 451, 452, 453, 454, 455, 456, 457, 458, 459, 460, 461, 462, 463, 464], [0.01491, 0.9653, 0.8071, 0.9293, 0.007059, 0.9635, 0.9522, 0.6746, 0.8989, 0.9218, 0.8854, 0.9579, 0.9595, 0.916, 0.5044, 0.6642, 0.5174, 0.6016, 0.4682, 0.4318, 0.4485, 0.4229, 0.3284, 0.01395, 0.2749, 0.3372, 0.2575, 0.008416, 0.05367, 0.02946, 0.05094, 0.02823, 0.004825, 0.03356, 0.6706, 0.9596, 0.5584, 0.922, 0.6333, 0.6507, 0.7236, 0.703, 0.6446, 0.6543, 0.7115, 0.7003, 0.9777, 0.982, 0.9623, 0.9507, 0.9883, 0.9931, 0.9759, 0.9663, 0.9971, 0.9975, 0.9877, 0.9863, 0.997, 0.9973, 0.9884, 0.9876, 0.905, 0.8808, 0.5188, 0.5308, 0.8922, 0.8729, 0.5311, 0.5421, 0.9306, 0.9211, 0.9306, 0.9216, 0.9331, 0.9245, 0.9361, 0.9283, 0.9391, 0.9328, 0.9396, 0.9331, 0.9523, 0.6172, 0.6718, 0.9526, 0.943, 0.6305, 0.6783, 0.9448, 0.9836, 0.9818, 0.983, 0.9804, 0.9864, 0.9846, 0.988, 0.9866, 0.995, 0.9928, 0.995, 0.9932, 0.7723, 0.917, 0.9342, 0.8503, 0.8293, 0.8899, 0.9024, 0.865, 0.8366, 0.8881, 0.8984, 0.8646, 0.9101, 0.9081, 0.9015, 0.894, 0.9024, 0.8931, 0.9066, 0.9057, 0.8989, 0.8929, 0.8989, 0.8921, 0.9041, 0.9038, 0.8964, 0.8922, 0.8955, 0.8912, 0.8926, 0.8926, 0.8793, 0.8794, 0.8801, 0.8796, 0.8898, 0.8897, 0.8762, 0.8765, 0.8774, 0.8773]): _vg.add([_i], _w, 'REPLACE')
_vg = ob_circle.vertex_groups.new(name='Bone.014')
for _i, _w in zip([2, 19, 20, 25, 26, 27, 28, 29, 30, 31, 32, 33, 34, 35, 36, 37, 41, 42, 43, 49, 55, 61, 77, 78, 82, 84, 86, 91, 92, 222, 232, 233, 242, 243, 248, 249, 250, 251, 252, 253, 254, 255, 256, 257, 258, 259, 260, 261, 262, 263, 264, 268, 269, 270, 271, 275, 278, 282, 285, 289, 292, 311, 312, 313, 317, 319, 321, 322, 327, 328, 330, 334, 335, 336, 337, 338, 339, 340, 343, 344], [0.01033, 0.07226, 0.05548, 0.2271, 0.2197, 0.2112, 0.06337, 0.1042, 0.5399, 0.5272, 0.5229, 0.09957, 0.09043, 0.1558, 0.1105, 0.3382, 0.1144, 0.07445, 0.357, 0.04054, 0.01649, 0.0037, 0.09765, 0.3679, 0.05916, 0.0575, 0.1018, 0.02857, 0.0725, 0.01033, 0.08201, 0.05798, 0.07226, 0.05548, 0.2271, 0.2197, 0.2112, 0.06337, 0.09713, 0.1042, 0.252, 0.5399, 0.5272, 0.5229, 0.09957, 0.09043, 0.1157, 0.5739, 0.1558, 0.1105, 0.3382, 0.3118, 0.1145, 0.07445, 0.357, 0.3495, 0.04054, 0.03353, 0.01649, 0.01018, 0.003701, 0.3587, 0.09768, 0.3679, 0.05916, 0.05755, 0.09515, 0.1018, 0.02857, 0.07254, 0.003431, 0.2216, 0.5451, 0.3133, 0.3428, 0.03777, 0.01711, 0.003916, 0.3712, 0.1043]): _vg.add([_i], _w, 'REPLACE')
_vg = ob_circle.vertex_groups.new(name='Bone.015')
for _i, _w in zip([2, 4, 19, 20, 25, 26, 27, 28, 29, 30, 31, 32, 33, 34, 35, 37, 43, 78, 222, 225, 232, 233, 242, 243, 248, 249, 250, 251, 252, 253, 254, 255, 256, 257, 258, 259, 260, 261, 262, 264, 268, 271, 313, 330, 334, 335, 336, 337, 343], [0.02156, 0.004958, 0.08572, 0.07247, 0.2713, 0.2736, 0.2807, 0.07886, 0.1235, 0.1184, 0.1204, 0.1314, 0.1241, 0.119, 0.009364, 0.02417, 0.007956, 0.0007996, 0.02156, 0.004958, 0.08679, 0.07564, 0.08572, 0.07247, 0.2713, 0.2736, 0.2807, 0.07886, 0.1266, 0.1235, 0.257, 0.1184, 0.1204, 0.1314, 0.1241, 0.119, 0.1213, 0.1119, 0.009371, 0.02417, 0.009317, 0.007956, 0.0007996, 0.008327, 0.2873, 0.1339, 0.02631, 0.007388, 0.0004646]): _vg.add([_i], _w, 'REPLACE')
_vg = ob_circle.vertex_groups.new(name='Bone.016')
for _i, _w in zip([0, 1, 2, 3, 4, 9, 10, 11, 12, 13, 14, 15, 17, 18, 19, 20, 21, 23, 24, 25, 26, 27, 28, 29, 30, 31, 32, 33, 34, 35, 36, 37, 41, 43, 77, 78, 220, 221, 222, 223, 224, 225, 230, 231, 232, 233, 234, 235, 236, 237, 238, 240, 241, 242, 243, 244, 246, 247, 248, 249, 250, 251, 252, 253, 254, 255, 256, 257, 258, 259, 260, 261, 262, 263, 264, 268, 269, 271, 275, 311, 312, 313, 329, 330, 331, 333, 334, 335, 336, 337, 343], [0.963, 0.9672, 0.9259, 0.9739, 0.9419, 0.9887, 0.977, 0.9693, 0.9547, 0.9574, 0.9695, 0.9703, 0.9901, 0.9894, 0.8224, 0.8576, 0.9795, 0.9811, 0.9774, 0.4395, 0.4423, 0.4543, 0.8398, 0.7441, 0.1924, 0.1945, 0.2113, 0.7477, 0.7672, 0.04665, 0.0213, 0.05957, 0.01811, 0.04308, 0.005489, 0.03158, 0.963, 0.9672, 0.9259, 0.9891, 0.9739, 0.9419, 0.9887, 0.977, 0.8115, 0.852, 0.9693, 0.9547, 0.9574, 0.9695, 0.9703, 0.9901, 0.9894, 0.8224, 0.8576, 0.9795, 0.9811, 0.9774, 0.4395, 0.4423, 0.4543, 0.8398, 0.7531, 0.7441, 0.4328, 0.1924, 0.1945, 0.2113, 0.7477, 0.7672, 0.7355, 0.1866, 0.04666, 0.0213, 0.05957, 0.04854, 0.01813, 0.04308, 0.02823, 0.01911, 0.005504, 0.03158, 0.9711, 0.9375, 0.9627, 0.9862, 0.4416, 0.2106, 0.06097, 0.04181, 0.03077]): _vg.add([_i], _w, 'REPLACE')
_vg = ob_circle.vertex_groups.new(name='Bone.008')
for _i, _w in zip([5, 6, 7, 8, 22, 47, 48, 49, 53, 54, 55, 59, 60, 61, 65, 66, 67, 71, 72, 73, 83, 86, 87, 88, 90, 93, 94, 95, 96, 97, 98, 99, 100, 101, 102, 103, 214, 217, 218, 226, 229, 245, 278, 282, 285, 289, 290, 292, 296, 297, 299, 303, 304, 306, 310, 321, 332, 338, 339, 340, 341, 342, 344, 346, 349, 350, 351, 354, 469, 470], [0.5015, 0.1024, 0.0457, 0.155, 0.06719, 0.1747, 0.1798, 0.08245, 0.2308, 0.229, 0.1104, 0.2953, 0.2871, 0.133, 0.3189, 0.3621, 0.2971, 0.3246, 0.3824, 0.398, 0.05924, 0.02655, 0.01875, 0.02261, 0.03726, 0.4951, 0.01381, 0.0686, 0.05111, 0.04659, 0.06067, 0.3106, 0.4576, 0.144, 0.159, 0.5248, 0.01941, 0.1398, 0.5886, 0.05009, 0.08002, 0.01141, 0.03752, 0.07845, 0.05797, 0.103, 0.002613, 0.07383, 0.1249, 0.03077, 0.1809, 0.2823, 0.03057, 0.1431, 0.3104, 0.02671, 0.0735, 0.05804, 0.07879, 0.09845, 0.2427, 0.2401, 0.006561, 0.0106, 0.001604, 0.1864, 0.1426, 0.08681, 0.1144, 0.03021]): _vg.add([_i], _w, 'REPLACE')
_vg = ob_circle.vertex_groups.new(name='Bone.011')
for _i, _w in zip([5, 6, 7, 8, 22, 47, 48, 49, 53, 54, 55, 59, 60, 61, 65, 66, 67, 71, 72, 73, 83, 88, 93, 94, 95, 96, 97, 98, 99, 100, 101, 102, 103, 214, 215, 216, 217, 218, 219, 289, 296, 303, 310, 341, 342, 350, 469], [0.2397, 0.6072, 0.5514, 0.3336, 0.6072, 0.09357, 0.1782, 0.03166, 0.1232, 0.2282, 0.054, 0.1529, 0.296, 0.0579, 0.3665, 0.4445, 0.09053, 0.4234, 0.4885, 0.1133, 0.01333, 0.0195, 0.2158, 0.6601, 0.4592, 0.5545, 0.5765, 0.5405, 0.1607, 0.0856, 0.5725, 0.6941, 0.1462, 0.2325, 0.1476, 0.1479, 0.6739, 0.1526, 0.4987, 0.008253, 0.01344, 0.05152, 0.06642, 0.01392, 0.03373, 0.02974, 0.007788]): _vg.add([_i], _w, 'REPLACE')
_vg = ob_circle.vertex_groups.new(name='Bone.012')
for _i, _w in zip([5, 6, 7, 8, 22, 65, 66, 71, 72, 93, 94, 95, 96, 97, 98, 99, 100, 101, 102, 103, 214, 215, 216, 217, 218, 219, 303, 310, 350], [0.09619, 0.2636, 0.8695, 0.4716, 1.0, 0.06272, 0.002646, 0.07347, 0.01006, 0.05853, 1.0, 1.0, 0.9784, 1.0, 1.0, 0.182, 0.000203, 0.1984, 0.1054, 0.04641, 1.0, 1.0, 1.0, 0.1316, 0.01024, 0.4903, 0.01975, 0.04958, 0.009833]): _vg.add([_i], _w, 'REPLACE')
_vg = ob_circle.vertex_groups.new(name='Bone.009')
for _i, _w in zip([5, 8, 22, 49, 55, 59, 61, 65, 67, 71, 73, 93, 95, 98, 99, 100, 103, 218, 226, 227, 228, 229, 245, 276, 277, 278, 282, 283, 284, 285, 289, 290, 291, 292, 296, 297, 298, 299, 303, 304, 305, 306, 310, 318, 321, 322, 323, 324, 326, 332, 338, 339, 340, 341, 342, 344, 345, 346, 347, 348, 349, 350, 351, 352, 353, 354, 465, 468, 469, 470], [0.05006, 0.08085, 0.01346, 0.03752, 0.05797, 0.002615, 0.07383, 0.03081, 0.1809, 0.03062, 0.1431, 0.0736, 0.01473, 0.005943, 0.1867, 0.1426, 0.08681, 0.03035, 0.5023, 0.109, 0.04433, 0.1522, 0.06413, 0.1748, 0.1801, 0.08252, 0.07844, 0.2309, 0.2294, 0.1105, 0.1029, 0.2954, 0.2876, 0.1332, 0.1249, 0.3191, 0.3638, 0.2973, 0.2822, 0.3248, 0.3845, 0.3982, 0.3102, 0.05927, 0.0267, 0.02662, 0.01879, 0.02272, 0.0373, 0.4939, 0.05806, 0.07881, 0.09847, 0.2427, 0.24, 0.006587, 0.008531, 0.0628, 0.02603, 0.01918, 0.05462, 0.3095, 0.4575, 0.144, 0.1679, 0.5249, 0.01297, 0.132, 0.1141, 0.5869]): _vg.add([_i], _w, 'REPLACE')
_vg = ob_circle.vertex_groups.new(name='Bone.010')
for _i, _w in zip([99, 226, 227, 228, 229, 245, 276, 277, 278, 283, 284, 285, 289, 290, 291, 292, 296, 297, 298, 299, 303, 304, 305, 306, 310, 318, 324, 332, 341, 342, 345, 346, 347, 348, 349, 350, 351, 352, 353, 354, 465, 466, 467, 468, 469, 470, 471], [0.02797, 0.2393, 0.5963, 0.5367, 0.3229, 0.5879, 0.09286, 0.1775, 0.03141, 0.1222, 0.2274, 0.05384, 0.007418, 0.1517, 0.2949, 0.05774, 0.01243, 0.3634, 0.4412, 0.09031, 0.05037, 0.4197, 0.4845, 0.1131, 0.06481, 0.01285, 0.01924, 0.2187, 0.01417, 0.03428, 0.6276, 0.4019, 0.4071, 0.42, 0.4797, 0.1544, 0.08612, 0.5632, 0.6775, 0.1467, 0.2258, 0.1416, 0.1417, 0.6906, 0.009061, 0.1563, 0.4975]): _vg.add([_i], _w, 'REPLACE')
_vg = ob_circle.vertex_groups.new(name='Bone.013')
for _i, _w in zip([93, 99, 226, 227, 228, 229, 245, 297, 298, 303, 304, 305, 310, 332, 345, 346, 347, 348, 349, 350, 352, 353, 354, 465, 466, 467, 468, 470, 471], [0.02321, 0.01272, 0.09565, 0.266, 1.0, 1.0, 1.0, 0.06572, 0.005128, 0.02296, 0.07699, 0.01292, 0.05209, 0.0573, 0.9922, 1.0, 0.9423, 0.9853, 1.0, 0.1906, 0.2079, 0.1108, 0.04548, 1.0, 1.0, 1.0, 0.9603, 0.007767, 1.0]): _vg.add([_i], _w, 'REPLACE')
_m = ob_circle.modifiers.new('Armature', 'ARMATURE')
_m.object = ob_armature
ob_area_008.location = (11.72, 2.685, -3.236)
ob_area_008.lineart.crease_threshold = 0.0
ob_area_007.location = (2.63, 7.835, -4.938)
ob_area_007.lineart.crease_threshold = 0.0
ob_area_006.location = (-1.351, -3.648, -5.64)
ob_area_006.lineart.crease_threshold = 0.0
ob_area_005.location = (7.121, -9.826, 2.841)
ob_area_005.lineart.crease_threshold = 0.0
ob_area_004.location = (9.541, -10.57, 14.9)
ob_area_004.lineart.crease_threshold = 0.0
ob_area_003.location = (1.728, -11.97, 14.55)
ob_area_003.lineart.crease_threshold = 0.0
ob_area_002.location = (-11.54, -3.744, 6.819)
ob_area_002.lineart.crease_threshold = 0.0
ob_area_001.location = (-10.11, 2.939, 16.07)
ob_area_001.lineart.crease_threshold = 0.0
ob_area.location = (5.996, 3.053, 13.33)
ob_area.lineart.crease_threshold = 0.0
ob_cube_004.location = (-2.0, -1.9, -2.0)
ob_cube_004.rotation_euler = (1.571, -2.98e-07, -6.557e-07)
ob_cube_004.lock_rotations_4d = False
ob_cube_004.empty_display_type = 'ARROWS'
ob_cube_004.lineart.crease_threshold = 0.0
ob_lamp.location = (4.076, 1.005, 5.904)
ob_lamp.rotation_euler = (0.6503, 0.05522, 1.866)
ob_lamp.lock_rotations_4d = False
ob_lamp.empty_display_type = 'ARROWS'
ob_lamp.color = (0.0, 0.0, 0.0, 0.0)
ob_lamp.lineart.crease_threshold = 0.0
ob_camera.location = (7.481, -6.508, 5.344)
ob_camera.rotation_euler = (1.109, 0.01082, 0.8149)
ob_camera.lock_rotations_4d = False
ob_camera.empty_display_type = 'ARROWS'
ob_camera.color = (0.0, 0.0, 0.0, 0.0)
ob_camera.display_type = 'WIRE'
ob_camera.lineart.crease_threshold = 0.0

# ---- collection membership
col_collection_1.objects.link(ob_armature)
col_collection_1.objects.link(ob_circle)
col_collection_1.objects.link(ob_area_008)
col_collection_1.objects.link(ob_area_007)
col_collection_1.objects.link(ob_area_006)
col_collection_1.objects.link(ob_area_005)
col_collection_1.objects.link(ob_area_004)
col_collection_1.objects.link(ob_area_003)
col_collection_1.objects.link(ob_area_002)
col_collection_1.objects.link(ob_area_001)
col_collection_1.objects.link(ob_area)
col_collection_1.objects.link(ob_cube_004)
col_collection_1.objects.link(ob_lamp)
col_collection_1.objects.link(ob_camera)

# ---- scene / render settings (as saved in the file)
scene.camera = ob_camera
scene.frame_start = 0; scene.frame_end = 80; scene.frame_set(60)
scene.render.engine = 'BLENDER_EEVEE_NEXT'
scene.render.resolution_percentage = 50
scene.render.dither_intensity = 0.0
scene.cycles.use_denoising = False
scene.cycles.samples = 128
scene.cycles.sampling_pattern = 'TABULATED_SOBOL'
scene.cycles.light_sampling_threshold = 0.0
scene.cycles.use_adaptive_sampling = False
scene.cycles.use_light_tree = False
scene.cycles.blur_glossy = 0.0
scene.cycles.sample_clamp_indirect = 0.0
scene.view_settings.view_transform = 'Standard'
bpy.context.view_layer.update()
